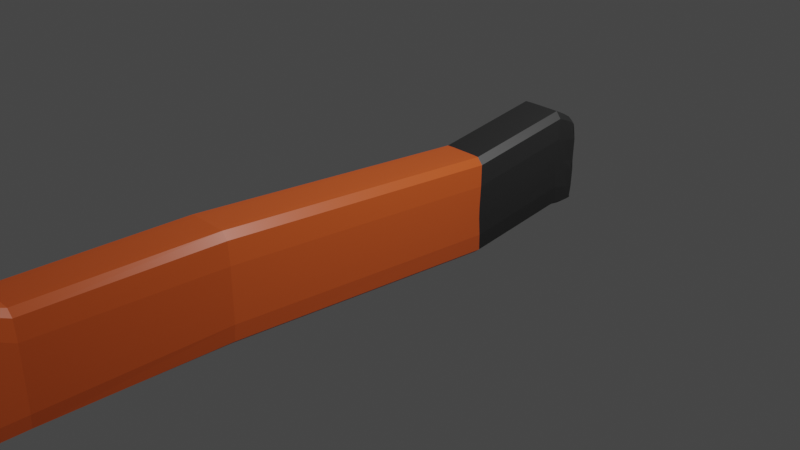 # Source: topor.blend  (saved by Blender 2.90.8; exported with 4.5.12 LTS)
import bpy
from mathutils import Matrix  # noqa: F401  (used for matrix-valued properties, if any)

bpy.ops.wm.read_factory_settings(use_empty=True)
scene = bpy.context.scene
scene.name = 'Scene'

# ---- collections
col_collection = bpy.data.collections.new('Collection'); scene.collection.children.link(col_collection)

# ---- materials (node trees are filled in below, after node groups)
mat_gray_001 = bpy.data.materials.new('gray.001')
mat_gray_001.use_transparent_shadow = False
mat_red = bpy.data.materials.new('red')
mat_red.use_transparent_shadow = False
mat_wood = bpy.data.materials.new('wood')
mat_wood.alpha_threshold = 0.0
mat_wood.use_transparent_shadow = False
mat_wood.line_color = (0.0, 0.0, 0.0, 1.0)
mat_gray = bpy.data.materials.new('gray')
mat_gray.use_transparent_shadow = False

# ---- material node trees
mat_gray_001.use_nodes = True; mat_gray_001.node_tree.nodes.clear()
_N = mat_gray_001.node_tree.nodes; _L = mat_gray_001.node_tree.links
n0 = _N.new('ShaderNodeBsdfPrincipled'); n0.name = 'Principled BSDF'; n0.location = (10, 300)
n0.distribution = 'GGX'
n0.subsurface_method = 'BURLEY'
n0.inputs[0].default_value = (0.04555, 0.0483, 0.04955, 1.0)
n0.inputs[3].default_value = 1.45
n0.inputs[27].default_value = (0.0, 0.0, 0.0, 1.0)
n0.inputs[28].default_value = 1.0
n1 = _N.new('ShaderNodeOutputMaterial'); n1.name = 'Material Output'; n1.location = (300, 300)
_L.new(n0.outputs[0], n1.inputs[0])
n1.is_active_output = True
mat_red.use_nodes = True; mat_red.node_tree.nodes.clear()
_N = mat_red.node_tree.nodes; _L = mat_red.node_tree.links
n0 = _N.new('ShaderNodeBsdfPrincipled'); n0.name = 'Principled BSDF'; n0.location = (10, 300)
n0.distribution = 'GGX'
n0.subsurface_method = 'BURLEY'
n0.inputs[0].default_value = (0.8, 0.0, 0.00668, 1.0)
n0.inputs[3].default_value = 1.45
n0.inputs[27].default_value = (0.0, 0.0, 0.0, 1.0)
n0.inputs[28].default_value = 1.0
n1 = _N.new('ShaderNodeOutputMaterial'); n1.name = 'Material Output'; n1.location = (300, 300)
_L.new(n0.outputs[0], n1.inputs[0])
n1.is_active_output = True
mat_wood.use_nodes = True; mat_wood.node_tree.nodes.clear()
_N = mat_wood.node_tree.nodes; _L = mat_wood.node_tree.links
n0 = _N.new('ShaderNodeOutputMaterial'); n0.name = 'Material Output'; n0.location = (300, 300)
n1 = _N.new('ShaderNodeBsdfPrincipled'); n1.name = 'Principled BSDF'; n1.location = (10, 300)
n1.distribution = 'GGX'
n1.subsurface_method = 'BURLEY'
n1.inputs[0].default_value = (0.8, 0.1272, 0.0242, 1.0)
n1.inputs[2].default_value = 0.4
n1.inputs[3].default_value = 1.45
n1.inputs[27].default_value = (0.0, 0.0, 0.0, 1.0)
n1.inputs[28].default_value = 1.0
_L.new(n1.outputs[0], n0.inputs[0])
n0.is_active_output = True
mat_gray.use_nodes = True; mat_gray.node_tree.nodes.clear()
_N = mat_gray.node_tree.nodes; _L = mat_gray.node_tree.links
n0 = _N.new('ShaderNodeBsdfPrincipled'); n0.name = 'Principled BSDF'; n0.location = (10, 300)
n0.distribution = 'GGX'
n0.subsurface_method = 'BURLEY'
n0.inputs[0].default_value = (0.0291, 0.0291, 0.0291, 1.0)
n0.inputs[3].default_value = 1.45
n0.inputs[27].default_value = (0.0, 0.0, 0.0, 1.0)
n0.inputs[28].default_value = 1.0
n1 = _N.new('ShaderNodeOutputMaterial'); n1.name = 'Material Output'; n1.location = (300, 300)
_L.new(n0.outputs[0], n1.inputs[0])
n1.is_active_output = True

# ---- world
world_world = bpy.data.worlds.new('World'); scene.world = world_world
world_world.use_nodes = True; world_world.node_tree.nodes.clear()
_N = world_world.node_tree.nodes; _L = world_world.node_tree.links
n0 = _N.new('ShaderNodeOutputWorld'); n0.name = 'World Output'; n0.location = (300, 300)
n1 = _N.new('ShaderNodeBackground'); n1.name = 'Background'; n1.location = (10, 300)
n1.inputs[0].default_value = (0.05088, 0.05088, 0.05088, 1.0)
_L.new(n1.outputs[0], n0.inputs[0])
n0.is_active_output = True
world_world.color = (0.05088, 0.05088, 0.05088)
world_world.use_sun_shadow = False
world_world.sun_shadow_jitter_overblur = 0.0

# ---- cameras
cam_camera = bpy.data.cameras.new('Camera')
cam_camera.clip_end = 100.0
cam_camera.ortho_scale = 7.314

# ---- lights
light_light = bpy.data.lights.new('Light', 'POINT')
light_light.transmission_factor = 0.0
light_light.energy = 1000.0
light_light.shadow_soft_size = 0.1
light_light.shadow_maximum_resolution = 0.006
light_light.use_absolute_resolution = True

# ---- meshes
me_x = bpy.data.meshes.new('Куб')
me_x.from_pydata([(0.008267, -5.164, -2.911), (0.008267, -8.883, -2.911), (-0.8732, -8.023, -0.3383), (-0.8732, -8.023, 1.425), (-0.8732, -6.023, -0.3383), (-0.8732, -6.023, 1.425), (0.8897, -8.023, -0.3383), (0.8897, -8.023, 1.425), (0.8897, -6.023, -0.3383), (0.8897, -6.023, 1.425), (-0.9553, -7.978, -0.4111), (-0.8992, -8.034, -0.684), (-0.8109, -7.983, -0.5528), (-0.9041, -8.008, -0.4219), (-0.9464, -7.988, -0.4998), (-0.926, -8.008, -0.599), (-0.85, -7.905, 1.543), (-0.9891, -7.91, 1.401), (-0.9099, -7.986, 1.461), (-0.9197, -7.905, 1.523), (-0.9702, -7.907, 1.471), (-0.8992, -6.013, -0.684), (-0.9553, -6.068, -0.4111), (-0.9041, -6.039, -0.4219), (-0.8109, -6.063, -0.5528), (-0.926, -6.038, -0.599), (-0.9464, -6.058, -0.4998), (-0.9891, -6.136, 1.401), (-0.85, -6.142, 1.543), (-0.9099, -6.06, 1.461), (-0.9702, -6.139, 1.471), (-0.9197, -6.141, 1.523), (0.9157, -8.034, -0.684), (0.9718, -7.978, -0.4111), (0.9207, -8.008, -0.4219), (0.8275, -7.983, -0.5528), (0.9425, -8.008, -0.599), (0.9629, -7.988, -0.4998), (1.006, -7.91, 1.401), (0.8666, -7.905, 1.543), (0.9265, -7.986, 1.461), (0.9867, -7.907, 1.471), (0.9362, -7.905, 1.523), (0.9718, -6.068, -0.4111), (0.9157, -6.013, -0.684), (0.8275, -6.063, -0.5528), (0.9207, -6.039, -0.4219), (0.9629, -6.058, -0.4998), (0.9425, -6.038, -0.599), (0.8666, -6.142, 1.543), (1.006, -6.136, 1.401), (0.9265, -6.06, 1.461), (0.9362, -6.141, 1.523), (0.9867, -6.139, 1.471), (-0.3437, -6.331, -3.143), (-0.3885, -7.649, -3.177), (-0.9553, -7.342, -0.4111), (-0.9553, -6.705, -0.4111), (-0.9464, -6.702, -0.4998), (-0.9464, -7.345, -0.4998), (-0.926, -6.695, -0.599), (-0.926, -7.351, -0.599), (-0.8992, -6.686, -0.684), (-0.8992, -7.36, -0.684), (-0.85, -7.317, 1.543), (-0.85, -6.729, 1.543), (-0.9197, -6.729, 1.523), (-0.9197, -7.317, 1.523), (-0.9702, -6.728, 1.471), (-0.9702, -7.318, 1.471), (-0.9891, -6.728, 1.401), (-0.9891, -7.319, 1.401), (1.006, -7.319, 1.401), (1.006, -6.728, 1.401), (0.9867, -6.728, 1.471), (0.9867, -7.318, 1.471), (0.9362, -6.729, 1.523), (0.9362, -7.317, 1.523), (0.8666, -6.729, 1.543), (0.8666, -7.317, 1.543), (0.9718, -6.705, -0.4111), (0.9718, -7.342, -0.4111), (0.9629, -7.345, -0.4998), (0.9629, -6.702, -0.4998), (0.9425, -7.351, -0.599), (0.9425, -6.695, -0.599), (0.9157, -7.36, -0.684), (0.9157, -6.686, -0.684), (-0.2779, -8.615, -2.209), (-0.2779, -5.431, -2.209), (-0.5495, -7.558, -2.391), (-0.5189, -6.443, -2.367), (0.276, -8.632, -2.254), (0.276, -5.414, -2.254), (0.02793, -6.436, -2.417), (-0.003613, -7.564, -2.441), (-0.0518, -2.649, -0.3683), (-0.3788, -2.649, 0.1295), (-0.1967, -2.649, -0.3663), (-0.3353, -2.649, -0.3021), (-0.3775, -2.649, -0.09107), (-0.3435, -4.404, -0.4329), (-0.6706, -4.404, -0.03483), (-0.4884, -4.404, -0.4313), (-0.6271, -4.404, -0.3799), (-0.6693, -4.404, -0.2112), (0.5738, -2.649, 0.9489), (0.9009, -2.649, 0.299), (0.7187, -2.649, 0.9463), (0.8573, -2.649, 0.8624), (0.8996, -2.649, 0.587), (0.2821, -4.404, 0.8843), (0.6091, -4.404, 0.3027), (0.427, -4.404, 0.882), (0.5656, -4.404, 0.8069), (0.6078, -4.404, 0.5604), (-0.3435, -4.404, 0.8843), (-0.6706, -4.404, 0.3027), (-0.4884, -4.404, 0.882), (-0.6271, -4.404, 0.8069), (-0.6693, -4.404, 0.5604), (-0.3788, -2.649, 0.299), (-0.0518, -2.649, 0.9489), (-0.3775, -2.649, 0.587), (-0.3353, -2.649, 0.8624), (-0.1967, -2.649, 0.9463), (0.2821, -4.404, -0.4329), (0.6091, -4.404, -0.03483), (0.427, -4.404, -0.4313), (0.5656, -4.404, -0.3799), (0.6078, -4.404, -0.2112), (0.9009, -2.649, 0.1295), (0.5738, -2.649, -0.3683), (0.8996, -2.649, -0.09107), (0.8573, -2.649, -0.3021), (0.7187, -2.649, -0.3663), (-0.6706, -5.303, -0.04134), (-0.3435, -5.303, -0.4329), (-0.6693, -5.303, -0.2148), (-0.6271, -5.303, -0.3808), (-0.4884, -5.303, -0.4313), (0.6091, -5.303, 0.9126), (0.2821, -5.303, 1.385), (0.6078, -5.303, 1.122), (0.5656, -5.303, 1.322), (0.427, -5.303, 1.383), (-0.6706, -5.303, 0.9126), (-0.3435, -5.303, 1.385), (-0.6693, -5.303, 1.122), (-0.6271, -5.303, 1.322), (-0.4884, -5.303, 1.383), (0.6091, -5.303, -0.04134), (0.2821, -5.303, -0.4329), (0.6078, -5.303, -0.2148), (0.5656, -5.303, -0.3808), (0.427, -5.303, -0.4313), (0.5099, -8.198, 0.9177), (0.6091, -7.56, 0.9166), (0.5508, -8.04, 0.9174), (0.5846, -7.823, 0.9171), (0.2818, -8.198, 1.283), (0.2821, -7.56, 1.385), (0.2819, -8.04, 1.325), (0.282, -7.823, 1.36), (0.5086, -8.198, 1.113), (0.6078, -7.56, 1.124), (0.5496, -8.04, 1.118), (0.5833, -7.823, 1.121), (0.4797, -8.198, 1.249), (0.5656, -7.56, 1.322), (0.5151, -8.04, 1.279), (0.5444, -7.823, 1.304), (0.4063, -8.198, 1.281), (0.427, -7.56, 1.383), (0.4148, -8.04, 1.323), (0.4219, -7.823, 1.358), (0.2819, -8.198, -0.3307), (0.2821, -7.56, -0.4329), (0.282, -8.04, -0.3729), (0.282, -7.823, -0.4076), (0.5099, -8.198, -0.04333), (0.6091, -7.56, -0.04298), (0.5508, -8.04, -0.04326), (0.5846, -7.823, -0.04315), (0.4095, -8.198, -0.3294), (0.427, -7.56, -0.4313), (0.4167, -8.04, -0.3715), (0.4227, -7.823, -0.4061), (0.483, -8.198, -0.3027), (0.5656, -7.56, -0.381), (0.5171, -8.04, -0.335), (0.5452, -7.823, -0.3617), (0.5087, -8.198, -0.2024), (0.6078, -7.56, -0.2157), (0.5496, -8.04, -0.2079), (0.5833, -7.823, -0.2125), (-0.3433, -8.198, 1.283), (-0.3435, -7.56, 1.385), (-0.3434, -8.04, 1.325), (-0.3435, -7.823, 1.36), (-0.5713, -8.198, 0.9177), (-0.6706, -7.56, 0.9166), (-0.6123, -8.04, 0.9174), (-0.6461, -7.823, 0.9171), (-0.4677, -8.198, 1.281), (-0.4884, -7.56, 1.383), (-0.4763, -8.04, 1.323), (-0.4833, -7.823, 1.358), (-0.5411, -8.198, 1.249), (-0.6271, -7.56, 1.322), (-0.5766, -8.04, 1.279), (-0.6058, -7.823, 1.304), (-0.5701, -8.198, 1.113), (-0.6693, -7.56, 1.124), (-0.611, -8.04, 1.118), (-0.6448, -7.823, 1.121), (-0.5713, -8.198, -0.04333), (-0.6706, -7.56, -0.04298), (-0.6123, -8.04, -0.04326), (-0.6461, -7.823, -0.04315), (-0.3433, -8.198, -0.3307), (-0.3435, -7.56, -0.4329), (-0.3434, -8.04, -0.3729), (-0.3435, -7.823, -0.4076), (-0.5701, -8.198, -0.2024), (-0.6693, -7.56, -0.2157), (-0.6111, -8.04, -0.2079), (-0.6448, -7.823, -0.2125), (-0.5445, -8.198, -0.3027), (-0.6271, -7.56, -0.381), (-0.5786, -8.04, -0.335), (-0.6067, -7.823, -0.3617), (-0.471, -8.198, -0.3294), (-0.4884, -7.56, -0.4313), (-0.4782, -8.04, -0.3715), (-0.4841, -7.823, -0.4061), (0.5478, 1.814, 0.6492), (0.5481, 1.527, 0.8645), (0.5479, 1.743, 0.7191), (0.548, 1.646, 0.7924), (0.7769, 1.801, 0.09055), (0.8751, 1.455, 0.2348), (0.8174, 1.725, 0.1262), (0.8509, 1.603, 0.1753), (0.6651, 1.801, 0.6471), (0.693, 1.523, 0.8635), (0.6766, 1.742, 0.7172), (0.6861, 1.643, 0.7908), (0.7416, 1.801, 0.6001), (0.8316, 1.514, 0.782), (0.7788, 1.74, 0.6554), (0.8094, 1.638, 0.7172), (0.7756, 1.801, 0.375), (0.8738, 1.476, 0.5181), (0.8162, 1.785, 0.4117), (0.8496, 1.616, 0.4604), (0.7769, 1.801, -0.05319), (0.8751, 1.456, 0.08664), (0.8174, 1.784, -0.01871), (0.8509, 1.604, 0.02886), (0.5478, 1.814, -0.4657), (0.5481, 1.53, -0.4538), (0.548, 1.744, -0.4795), (0.548, 1.647, -0.4755), (0.7756, 1.801, -0.2707), (0.8738, 1.479, -0.1489), (0.8162, 1.731, -0.2423), (0.8496, 1.618, -0.2009), (0.745, 1.801, -0.4284), (0.8316, 1.517, -0.3807), (0.7808, 1.787, -0.4282), (0.8102, 1.64, -0.412), (0.6707, 1.814, -0.4639), (0.693, 1.526, -0.4503), (0.6799, 1.787, -0.4773), (0.6875, 1.645, -0.4726), (-0.3063, 1.801, 0.09055), (-0.4046, 1.455, 0.2348), (-0.3469, 1.725, 0.1262), (-0.3803, 1.603, 0.1753), (-0.0772, 1.814, 0.6492), (-0.07752, 1.527, 0.8645), (-0.07733, 1.743, 0.7191), (-0.07744, 1.646, 0.7924), (-0.305, 1.801, 0.375), (-0.4033, 1.476, 0.5181), (-0.3456, 1.731, 0.4117), (-0.379, 1.616, 0.4604), (-0.271, 1.801, 0.6001), (-0.361, 1.514, 0.782), (-0.3082, 1.74, 0.6554), (-0.3388, 1.638, 0.7172), (-0.1945, 1.801, 0.6471), (-0.2224, 1.523, 0.8635), (-0.206, 1.742, 0.7172), (-0.2155, 1.643, 0.7908), (-0.07727, 1.814, -0.4657), (-0.07752, 1.53, -0.4538), (-0.07738, 1.744, -0.4795), (-0.07746, 1.647, -0.4755), (-0.3063, 1.801, -0.05319), (-0.4046, 1.456, 0.08664), (-0.3469, 1.726, -0.01871), (-0.3803, 1.604, 0.02886), (-0.2001, 1.801, -0.4639), (-0.2224, 1.526, -0.4503), (-0.2093, 1.743, -0.4773), (-0.2169, 1.645, -0.4726), (-0.2744, 1.801, -0.4284), (-0.361, 1.517, -0.3807), (-0.3102, 1.741, -0.4282), (-0.3397, 1.64, -0.412), (-0.305, 1.801, -0.2707), (-0.4033, 1.479, -0.1489), (-0.3456, 1.731, -0.2423), (-0.379, 1.618, -0.2009), (0.2821, 0.4803, 0.5597), (0.427, 0.4778, 0.5581), (-0.3435, 0.4803, 0.5597), (0.6078, 0.449, 0.2074), (0.6091, 0.4363, -0.07774), (0.6091, 0.4369, -0.2341), (0.5656, 0.4724, 0.4757), (0.6078, 0.451, -0.4639), (0.2821, 0.4821, -0.7581), (0.427, 0.4797, -0.7552), (-0.3435, 0.4821, -0.7581), (0.5656, 0.4743, -0.6877), (-0.6693, 0.449, 0.2074), (-0.6706, 0.4363, -0.07774), (-0.6706, 0.4369, -0.2341), (-0.4884, 0.4778, 0.5581), (-0.6271, 0.4724, 0.4757), (-0.4884, 0.4797, -0.7552), (-0.6693, 0.451, -0.4639), (-0.6271, 0.4743, -0.6877)], [(286, 301), (260, 298)], [(6, 7, 3, 2), (29, 28, 49, 51, 9, 5), (91, 89, 0, 54), (40, 39, 16, 18, 3, 7), (4, 5, 9, 8), (51, 50, 43, 46, 8, 9), (46, 45, 24, 23, 4, 8), (81, 72, 38, 33), (57, 70, 27, 22), (21, 24, 45, 44, 93, 0, 89), (5, 4, 23, 22, 27, 29), (7, 6, 34, 33, 38, 40), (95, 92, 1, 55), (32, 35, 12, 11, 88, 1, 92), (79, 64, 16, 39), (2, 3, 18, 17, 10, 13), (10, 14, 15, 11, 12, 13), (16, 19, 18), (19, 20, 18), (20, 17, 18), (21, 25, 26, 22, 23, 24), (27, 30, 29), (30, 31, 29), (31, 28, 29), (32, 36, 37, 33, 34, 35), (38, 41, 40), (41, 42, 40), (42, 39, 40), (43, 47, 48, 44, 45, 46), (49, 52, 51), (52, 53, 51), (53, 50, 51), (57, 22, 26, 58), (58, 26, 25, 60), (60, 25, 21, 62), (65, 28, 31, 66), (66, 31, 30, 68), (68, 30, 27, 70), (73, 50, 53, 74), (74, 53, 52, 76), (76, 52, 49, 78), (81, 33, 37, 82), (82, 37, 36, 84), (84, 36, 32, 86), (13, 12, 35, 34, 6, 2), (48, 85, 87, 44), (85, 84, 86, 87), (47, 83, 85, 48), (83, 82, 84, 85), (43, 80, 83, 47), (80, 81, 82, 83), (42, 77, 79, 39), (77, 76, 78, 79), (41, 75, 77, 42), (75, 74, 76, 77), (38, 72, 75, 41), (72, 73, 74, 75), (20, 69, 71, 17), (69, 68, 70, 71), (19, 67, 69, 20), (67, 66, 68, 69), (16, 64, 67, 19), (64, 65, 66, 67), (15, 61, 63, 11), (61, 60, 62, 63), (14, 59, 61, 15), (59, 58, 60, 61), (10, 56, 59, 14), (56, 57, 58, 59), (49, 28, 65, 78), (78, 65, 64, 79), (93, 94, 54, 0), (94, 95, 55, 54), (10, 17, 71, 56), (56, 71, 70, 57), (43, 50, 73, 80), (80, 73, 72, 81), (88, 90, 55, 1), (90, 91, 54, 55), (63, 62, 91, 90), (11, 63, 90, 88), (62, 21, 89, 91), (87, 86, 95, 94), (44, 87, 94, 93), (86, 32, 92, 95), (93, 0, 89), (92, 1, 88), (88, 92, 32, 11), (11, 32, 35, 12), (21, 44, 93, 89), (24, 45, 44, 21), (193, 153, 151, 181), (144, 169, 165, 143), (205, 150, 149, 209), (318, 281, 293, 331), (142, 161, 173, 145), (319, 110, 107, 320), (127, 112, 141, 151), (101, 126, 152, 137), (106, 122, 116, 111), (96, 132, 126, 101), (327, 269, 265, 323), (131, 107, 112, 127), (102, 117, 121, 97), (111, 116, 147, 142), (136, 146, 117, 102), (139, 229, 225, 138), (140, 233, 229, 139), (137, 221, 233, 140), (142, 147, 197, 161), (177, 152, 155, 185), (145, 173, 169, 144), (151, 141, 157, 181), (332, 289, 285, 328), (326, 96, 98, 333), (331, 293, 289, 332), (330, 329, 277, 301), (326, 324, 132, 96), (328, 285, 277, 329), (325, 273, 269, 327), (324, 261, 273, 325), (334, 100, 97, 330), (335, 99, 100, 334), (333, 98, 99, 335), (96, 101, 103, 98), (98, 103, 104, 99), (99, 104, 105, 100), (100, 105, 102, 97), (316, 318, 122, 106), (322, 109, 110, 319), (323, 265, 257, 321), (321, 320, 107, 131), (106, 111, 113, 108), (108, 113, 114, 109), (109, 114, 115, 110), (110, 115, 112, 107), (147, 116, 118, 150), (150, 118, 119, 149), (149, 119, 120, 148), (148, 120, 117, 146), (116, 122, 125, 118), (118, 125, 124, 119), (119, 124, 123, 120), (120, 123, 121, 117), (152, 126, 128, 155), (155, 128, 129, 154), (154, 129, 130, 153), (153, 130, 127, 151), (126, 132, 135, 128), (128, 135, 134, 129), (129, 134, 133, 130), (130, 133, 131, 127), (101, 137, 140, 103), (103, 140, 139, 104), (104, 139, 138, 105), (105, 138, 136, 102), (111, 142, 145, 113), (113, 145, 144, 114), (114, 144, 143, 115), (115, 143, 141, 112), (213, 148, 146, 201), (209, 149, 148, 213), (138, 225, 217, 136), (217, 201, 146, 136), (137, 152, 177, 221), (189, 154, 153, 193), (197, 147, 150, 205), (185, 155, 154, 189), (317, 108, 109, 322), (220, 232, 234, 222), (222, 234, 235, 223), (223, 235, 233, 221), (232, 228, 230, 234), (234, 230, 231, 235), (235, 231, 229, 233), (228, 224, 226, 230), (230, 226, 227, 231), (231, 227, 225, 229), (224, 216, 218, 226), (226, 218, 219, 227), (227, 219, 217, 225), (160, 172, 174, 162), (162, 174, 175, 163), (163, 175, 173, 161), (172, 168, 170, 174), (174, 170, 171, 175), (175, 171, 169, 173), (168, 164, 166, 170), (170, 166, 167, 171), (171, 167, 165, 169), (164, 156, 158, 166), (166, 158, 159, 167), (167, 159, 157, 165), (204, 196, 198, 206), (206, 198, 199, 207), (207, 199, 197, 205), (208, 204, 206, 210), (210, 206, 207, 211), (211, 207, 205, 209), (212, 208, 210, 214), (214, 210, 211, 215), (215, 211, 209, 213), (200, 212, 214, 202), (202, 214, 215, 203), (203, 215, 213, 201), (184, 176, 178, 186), (186, 178, 179, 187), (187, 179, 177, 185), (188, 184, 186, 190), (190, 186, 187, 191), (191, 187, 185, 189), (192, 188, 190, 194), (194, 190, 191, 195), (195, 191, 189, 193), (180, 192, 194, 182), (182, 194, 195, 183), (183, 195, 193, 181), (156, 180, 182, 158), (158, 182, 183, 159), (159, 183, 181, 157), (221, 177, 179, 223), (223, 179, 178, 222), (222, 178, 176, 220), (161, 197, 199, 163), (163, 199, 198, 162), (162, 198, 196, 160), (201, 217, 219, 203), (203, 219, 218, 202), (202, 218, 216, 200), (143, 165, 157, 141), (280, 292, 294, 282), (282, 294, 295, 283), (283, 295, 293, 281), (292, 288, 290, 294), (294, 290, 291, 295), (295, 291, 289, 293), (288, 284, 286, 290), (290, 286, 287, 291), (291, 287, 285, 289), (284, 276, 278, 286), (286, 278, 279, 287), (287, 279, 277, 285), (260, 272, 274, 262), (262, 274, 275, 263), (263, 275, 273, 261), (272, 268, 270, 274), (274, 270, 271, 275), (275, 271, 269, 273), (268, 264, 266, 270), (270, 266, 267, 271), (271, 267, 265, 269), (264, 256, 258, 266), (266, 258, 259, 267), (267, 259, 257, 265), (304, 296, 298, 306), (306, 298, 299, 307), (307, 299, 297, 305), (308, 304, 306, 310), (310, 306, 307, 311), (311, 307, 305, 309), (312, 308, 310, 314), (314, 310, 311, 315), (315, 311, 309, 313), (300, 312, 314, 302), (302, 314, 315, 303), (303, 315, 313, 301), (244, 236, 238, 246), (246, 238, 239, 247), (247, 239, 237, 245), (248, 244, 246, 250), (250, 246, 247, 251), (251, 247, 245, 249), (252, 248, 250, 254), (254, 250, 251, 255), (255, 251, 249, 253), (240, 252, 254, 242), (242, 254, 255, 243), (243, 255, 253, 241), (256, 240, 242, 258), (258, 242, 243, 259), (259, 243, 241, 257), (261, 297, 299, 263), (263, 299, 298, 262), (262, 298, 296, 260), (301, 277, 279, 303), (303, 279, 278, 302), (302, 278, 276, 300), (281, 237, 239, 283), (283, 239, 238, 282), (282, 238, 236, 280), (316, 106, 108, 317), (160, 196, 204, 172), (172, 204, 208, 168), (168, 208, 212, 164), (164, 212, 200, 156), (156, 200, 216, 180), (224, 192, 180, 216), (228, 188, 192, 224), (232, 184, 188, 228), (220, 176, 184, 232), (292, 236, 280), (262, 274, 296, 304), (270, 274, 304, 308), (264, 312, 300, 256), (268, 308, 312, 264), (258, 276, 240), (256, 300, 276, 258), (276, 284, 240), (240, 284, 252), (284, 288, 252), (288, 254, 252), (254, 288, 248), (288, 292, 248), (248, 292, 244), (236, 244, 292), (237, 316, 317, 245), (245, 317, 322, 249), (257, 241, 320, 321), (133, 323, 321, 131), (249, 322, 319, 253), (237, 281, 318, 316), (305, 333, 335, 309), (309, 335, 334, 313), (313, 334, 330, 301), (132, 324, 325, 135), (135, 325, 327, 134), (123, 328, 329, 121), (297, 261, 324, 326), (97, 121, 329, 330), (125, 331, 332, 124), (297, 326, 333, 305), (124, 332, 328, 123), (134, 327, 323, 133), (253, 319, 320, 241), (122, 318, 331, 125)])
me_x.polygons.foreach_set('material_index', [1, 1, 0, 1, 1, 1, 1, 1, 1, 1, 1, 1, 0, 1, 1, 1, 1, 1, 1, 1, 1, 1, 1, 1, 1, 1, 1, 1, 1, 1, 1, 1, 1, 1, 1, 1, 1, 1, 1, 1, 1, 1, 1, 1, 1, 1, 1, 1, 1, 1, 1, 1, 1, 1, 1, 1, 1, 1, 1, 1, 1, 1, 1, 1, 1, 1, 1, 1, 1, 1, 1, 0, 0, 1, 1, 1, 1, 0, 0, 1, 1, 1, 1, 1, 1, 0, 0, 1, 1, 1, 1, 2, 2, 2, 3, 2, 2, 2, 2, 2, 2, 3, 2, 2, 2, 2, 2, 2, 2, 2, 2, 2, 2, 3, 2, 3, 3, 2, 3, 3, 3, 2, 2, 2, 2, 2, 2, 2, 2, 2, 3, 2, 2, 2, 2, 2, 2, 2, 2, 2, 2, 2, 2, 2, 2, 2, 2, 2, 2, 2, 2, 2, 2, 2, 2, 2, 2, 2, 2, 2, 2, 2, 2, 2, 2, 2, 2, 2, 2, 2, 2, 2, 2, 2, 2, 2, 2, 2, 2, 2, 2, 2, 2, 2, 2, 2, 2, 2, 2, 2, 2, 2, 2, 2, 2, 2, 2, 2, 2, 2, 2, 2, 2, 2, 2, 2, 2, 2, 2, 2, 2, 2, 2, 2, 2, 2, 2, 2, 2, 2, 2, 2, 2, 2, 2, 2, 2, 2, 2, 2, 3, 3, 3, 3, 3, 3, 3, 3, 3, 3, 3, 3, 3, 3, 3, 3, 3, 3, 3, 3, 3, 3, 3, 3, 3, 3, 3, 3, 3, 3, 3, 3, 3, 3, 3, 3, 3, 3, 3, 3, 3, 3, 3, 3, 3, 3, 3, 3, 3, 3, 3, 3, 3, 3, 3, 3, 3, 3, 3, 3, 2, 2, 2, 2, 2, 2, 2, 2, 2, 2, 3, 3, 3, 3, 3, 3, 3, 3, 3, 3, 3, 3, 3, 3, 3, 3, 3, 3, 2, 3, 3, 3, 3, 3, 2, 2, 2, 3, 2, 2, 3, 2, 2, 3, 2])
_uv = me_x.uv_layers.new(name='UVКарта')
_uv.uv.foreach_set('vector', [0.3898, 0.7648, 0.6102, 0.7648, 0.6102, 0.9852, 0.3898, 0.9852, 0.6148, 0.2602, 0.625, 0.2677, 0.625, 0.4823, 0.6148, 0.4898, 0.6102, 0.4852, 0.6102, 0.2648, 0.375, 0.1659, 0.375, 0.2477, 0.375, 0.25, 0.375, 0.1667, 0.6148, 0.7602, 0.625, 0.7677, 0.625, 0.9823, 0.6148, 0.9898, 0.6102, 0.9852, 0.6102, 0.7648, 0.3898, 0.2648, 0.6102, 0.2648, 0.6102, 0.4852, 0.3898, 0.4852, 0.6148, 0.4944, 0.6073, 0.5142, 0.3807, 0.5056, 0.3794, 0.4929, 0.3898, 0.4852, 0.6102, 0.4852, 0.384, 0.4876, 0.375, 0.4737, 0.375, 0.2689, 0.384, 0.2595, 0.3898, 0.2648, 0.3898, 0.4852, 0.3807, 0.6648, 0.6073, 0.6619, 0.6073, 0.7358, 0.3807, 0.7444, 0.3807, 0.1648, 0.6073, 0.1619, 0.6073, 0.2358, 0.3807, 0.2444, 0.375, 0.2511, 0.375, 0.2689, 0.375, 0.4737, 0.375, 0.478, 0.375, 0.3173, 0.375, 0.25, 0.375, 0.2503, 0.6102, 0.2648, 0.3898, 0.2648, 0.3794, 0.2571, 0.3807, 0.2444, 0.6073, 0.2358, 0.6148, 0.2556, 0.6102, 0.7648, 0.3898, 0.7648, 0.3794, 0.7571, 0.3807, 0.7444, 0.6073, 0.7358, 0.6148, 0.7556, 0.375, 0.666, 0.375, 0.7479, 0.375, 0.75, 0.375, 0.6667, 0.375, 0.7511, 0.375, 0.7689, 0.375, 0.9737, 0.375, 0.978, 0.375, 0.8219, 0.375, 0.75, 0.375, 0.7503, 0.6427, 0.6617, 0.8573, 0.6617, 0.8573, 0.7352, 0.6427, 0.7352, 0.3898, 0.9852, 0.6102, 0.9852, 0.6148, 0.9898, 0.6081, 1.0, 0.3919, 1.0, 0.384, 0.991, 0.375, 0.9982, 0.375, 0.9906, 0.375, 0.9862, 0.375, 0.978, 0.375, 0.9737, 0.375, 0.9853, 0.6247, 0.99, 0.6211, 0.9961, 0.6148, 0.9898, 0.6211, 0.9961, 0.6164, 1.0, 0.6148, 0.9898, 0.6164, 1.0, 0.6081, 1.0, 0.6148, 0.9898, 0.375, 0.2511, 0.375, 0.2511, 0.375, 0.2519, 0.375, 0.2512, 0.375, 0.2572, 0.375, 0.2689, 0.6073, 0.2358, 0.616, 0.2355, 0.6148, 0.2556, 0.616, 0.2355, 0.6211, 0.2429, 0.6148, 0.2556, 0.6211, 0.2429, 0.6191, 0.247, 0.6148, 0.2556, 0.375, 0.7511, 0.375, 0.7511, 0.375, 0.7519, 0.375, 0.7512, 0.375, 0.7572, 0.375, 0.7689, 0.6073, 0.7358, 0.616, 0.7355, 0.6148, 0.7556, 0.616, 0.7355, 0.6211, 0.7429, 0.6148, 0.7556, 0.6211, 0.7429, 0.6191, 0.747, 0.6148, 0.7556, 0.375, 0.4982, 0.375, 0.4906, 0.375, 0.4862, 0.375, 0.478, 0.375, 0.4737, 0.375, 0.4853, 0.6251, 0.4951, 0.6211, 0.5071, 0.6148, 0.4944, 0.6211, 0.5071, 0.616, 0.5145, 0.6148, 0.4944, 0.616, 0.5145, 0.6073, 0.5142, 0.6148, 0.4944, 0.3807, 0.1648, 0.3807, 0.2444, 0.3696, 0.2456, 0.3696, 0.1652, 0.3696, 0.1652, 0.3696, 0.2456, 0.363, 0.245, 0.363, 0.165, 0.375, 0.1644, 0.375, 0.2431, 0.375, 0.2428, 0.375, 0.1643, 0.8573, 0.5883, 0.8573, 0.5148, 0.866, 0.5147, 0.866, 0.5882, 0.625, 0.1617, 0.625, 0.2352, 0.616, 0.2355, 0.616, 0.1618, 0.616, 0.1618, 0.616, 0.2355, 0.6073, 0.2358, 0.6073, 0.1619, 0.6073, 0.5881, 0.6073, 0.5142, 0.616, 0.5145, 0.616, 0.5882, 0.616, 0.5882, 0.616, 0.5145, 0.634, 0.5147, 0.634, 0.5882, 0.634, 0.5882, 0.634, 0.5147, 0.6427, 0.5148, 0.6427, 0.5883, 0.3807, 0.6648, 0.3807, 0.7444, 0.3696, 0.7456, 0.3696, 0.6652, 0.3696, 0.6652, 0.3696, 0.7456, 0.363, 0.745, 0.363, 0.665, 0.375, 0.6644, 0.375, 0.7431, 0.375, 0.7428, 0.375, 0.6643, 0.384, 0.9876, 0.375, 0.9737, 0.375, 0.7689, 0.384, 0.7595, 0.3898, 0.7648, 0.3898, 0.9852, 0.375, 0.5069, 0.375, 0.5856, 0.375, 0.5857, 0.375, 0.5072, 0.375, 0.5856, 0.375, 0.6644, 0.375, 0.6643, 0.375, 0.5857, 0.3696, 0.5044, 0.3696, 0.5848, 0.363, 0.585, 0.363, 0.505, 0.3696, 0.5848, 0.3696, 0.6652, 0.363, 0.665, 0.363, 0.585, 0.3807, 0.5056, 0.3807, 0.5852, 0.3696, 0.5848, 0.3696, 0.5044, 0.3807, 0.5852, 0.3807, 0.6648, 0.3696, 0.6652, 0.3696, 0.5848, 0.634, 0.7353, 0.634, 0.6618, 0.6427, 0.6617, 0.6427, 0.7352, 0.634, 0.6618, 0.634, 0.5882, 0.6427, 0.5883, 0.6427, 0.6617, 0.616, 0.7355, 0.616, 0.6618, 0.634, 0.6618, 0.634, 0.7353, 0.616, 0.6618, 0.616, 0.5882, 0.634, 0.5882, 0.634, 0.6618, 0.6073, 0.7358, 0.6073, 0.6619, 0.616, 0.6618, 0.616, 0.7355, 0.6073, 0.6619, 0.6073, 0.5881, 0.616, 0.5882, 0.616, 0.6618, 0.616, 0.01448, 0.616, 0.08816, 0.6073, 0.08805, 0.6073, 0.01415, 0.616, 0.08816, 0.616, 0.1618, 0.6073, 0.1619, 0.6073, 0.08805, 0.625, 0.01482, 0.625, 0.08827, 0.616, 0.08816, 0.616, 0.01448, 0.625, 0.08827, 0.625, 0.1617, 0.616, 0.1618, 0.616, 0.08816, 0.8573, 0.7352, 0.8573, 0.6617, 0.866, 0.6618, 0.866, 0.7353, 0.8573, 0.6617, 0.8573, 0.5883, 0.866, 0.5882, 0.866, 0.6618, 0.375, 0.006893, 0.375, 0.08563, 0.375, 0.08573, 0.375, 0.007181, 0.375, 0.08563, 0.375, 0.1644, 0.375, 0.1643, 0.375, 0.08573, 0.3696, 0.004406, 0.3696, 0.0848, 0.363, 0.08499, 0.363, 0.00496, 0.3696, 0.0848, 0.3696, 0.1652, 0.363, 0.165, 0.363, 0.08499, 0.3807, 0.005626, 0.3807, 0.08521, 0.3696, 0.0848, 0.3696, 0.004406, 0.3807, 0.08521, 0.3807, 0.1648, 0.3696, 0.1652, 0.3696, 0.0848, 0.6427, 0.5148, 0.8573, 0.5148, 0.8573, 0.5883, 0.6427, 0.5883, 0.6427, 0.5883, 0.8573, 0.5883, 0.8573, 0.6617, 0.6427, 0.6617, 0.375, 0.5021, 0.375, 0.584, 0.375, 0.5833, 0.375, 0.5, 0.375, 0.584, 0.375, 0.666, 0.375, 0.6667, 0.375, 0.5833, 0.3807, 0.005626, 0.6073, 0.01415, 0.6073, 0.08805, 0.3807, 0.08521, 0.3807, 0.08521, 0.6073, 0.08805, 0.6073, 0.1619, 0.3807, 0.1648, 0.3807, 0.5056, 0.6073, 0.5142, 0.6073, 0.5881, 0.3807, 0.5852, 0.3807, 0.5852, 0.6073, 0.5881, 0.6073, 0.6619, 0.3807, 0.6648, 0.375, 0.002264, 0.375, 0.08409, 0.375, 0.08333, 0.375, 0.0, 0.375, 0.08409, 0.375, 0.1659, 0.375, 0.1667, 0.375, 0.08333, 0.375, 0.08573, 0.375, 0.1643, 0.375, 0.1659, 0.375, 0.08409, 0.375, 0.007181, 0.375, 0.08573, 0.375, 0.08409, 0.375, 0.002264, 0.375, 0.1643, 0.375, 0.2428, 0.375, 0.2477, 0.375, 0.1659, 0.375, 0.5857, 0.375, 0.6643, 0.375, 0.666, 0.375, 0.584, 0.375, 0.5072, 0.375, 0.5857, 0.375, 0.584, 0.375, 0.5021, 0.375, 0.6643, 0.375, 0.7428, 0.375, 0.7479, 0.375, 0.666, 0.375, 0.3173, 0.375, 0.25, 0.375, 0.2477, 0.375, 0.7479, 0.375, 0.75, 0.375, 0.8219, 0.0, 0.0, 0.0, 0.0, 0.0, 0.0, 0.0, 0.0, 0.0, 0.0, 0.0, 0.0, 0.0, 0.0, 0.0, 0.0, 0.0, 0.0, 0.0, 0.0, 0.0, 0.0, 0.0, 0.0, 0.0, 0.0, 0.0, 0.0, 0.0, 0.0, 0.0, 0.0, 0.0, 0.0, 0.0, 0.0, 0.0, 0.0, 0.0, 0.0, 0.0, 0.0, 0.0, 0.0, 0.0, 0.0, 0.0, 0.0, 0.0, 0.0, 0.0, 0.0, 0.0, 0.0, 0.0, 0.0, 0.0, 0.0, 0.0, 0.0, 0.0, 0.0, 0.0, 0.0, 0.0, 0.0, 0.0, 0.0, 0.0, 0.0, 0.0, 0.0, 0.0, 0.0, 0.0, 0.0, 0.0, 0.0, 0.0, 0.0, 0.0, 0.0, 0.0, 0.0, 0.0, 0.0, 0.0, 0.0, 0.0, 0.0, 0.0, 0.0, 0.0, 0.0, 0.0, 0.0, 0.0, 0.0, 0.0, 0.0, 0.0, 0.0, 0.0, 0.0, 0.0, 0.0, 0.0, 0.0, 0.0, 0.0, 0.0, 0.0, 0.0, 0.0, 0.0, 0.0, 0.0, 0.0, 0.0, 0.0, 0.0, 0.0, 0.0, 0.0, 0.0, 0.0, 0.0, 0.0, 0.0, 0.0, 0.0, 0.0, 0.0, 0.0, 0.0, 0.0, 0.0, 0.0, 0.0, 0.0, 0.0, 0.0, 0.0, 0.0, 0.0, 0.0, 0.0, 0.0, 0.0, 0.0, 0.0, 0.0, 0.0, 0.0, 0.0, 0.0, 0.0, 0.0, 0.0, 0.0, 0.0, 0.0, 0.0, 0.0, 0.0, 0.0, 0.0, 0.0, 0.0, 0.0, 0.0, 0.0, 0.0, 0.0, 0.0, 0.0, 0.0, 0.0, 0.0, 0.0, 0.0, 0.0, 0.0, 0.0, 0.0, 0.0, 0.0, 0.0, 0.0, 0.0, 0.0, 0.0, 0.0, 0.0, 0.0, 0.0, 0.0, 0.0, 0.0, 0.0, 0.0, 0.0, 0.0, 0.0, 0.0, 0.0, 0.0, 0.0, 0.0, 0.0, 0.0, 0.0, 0.0, 0.0, 0.0, 0.0, 0.0, 0.0, 0.0, 0.0, 0.0, 0.0, 0.0, 0.0, 0.0, 0.0, 0.0, 0.0, 0.0, 0.0, 0.0, 0.0, 0.0, 0.0, 0.0, 0.0, 0.0, 0.0, 0.0, 0.0, 0.0, 0.0, 0.0, 0.0, 0.0, 0.0, 0.0, 0.0, 0.0, 0.0, 0.0, 0.0, 0.0, 0.0, 0.0, 0.0, 0.0, 0.0, 0.0, 0.0, 0.0, 0.0, 0.0, 0.0, 0.0, 0.0, 0.0, 0.0, 0.0, 0.0, 0.0, 0.0, 0.0, 0.0, 0.0, 0.0, 0.0, 0.0, 0.0, 0.0, 0.0, 0.0, 0.0, 0.0, 0.0, 0.0, 0.0, 0.0, 0.0, 0.0, 0.0, 0.0, 0.0, 0.0, 0.0, 0.0, 0.0, 0.0, 0.0, 0.0, 0.0, 0.0, 0.0, 0.0, 0.0, 0.0, 0.0, 0.0, 0.0, 0.0, 0.0, 0.0, 0.0, 0.0, 0.0, 0.0, 0.0, 0.0, 0.0, 0.0, 0.0, 0.0, 0.0, 0.0, 0.0, 0.0, 0.0, 0.0, 0.0, 0.0, 0.0, 0.0, 0.0, 0.0, 0.0, 0.0, 0.0, 0.0, 0.0, 0.0, 0.0, 0.0, 0.0, 0.0, 0.0, 0.0, 0.0, 0.0, 0.0, 0.0, 0.0, 0.0, 0.0, 0.0, 0.0, 0.0, 0.0, 0.0, 0.0, 0.0, 0.0, 0.0, 0.0, 0.0, 0.0, 0.0, 0.0, 0.0, 0.0, 0.0, 0.0, 0.0, 0.0, 0.0, 0.0, 0.0, 0.0, 0.0, 0.0, 0.0, 0.0, 0.0, 0.0, 0.0, 0.0, 0.0, 0.0, 0.0, 0.0, 0.0, 0.0, 0.0, 0.0, 0.0, 0.0, 0.0, 0.0, 0.0, 0.0, 0.0, 0.0, 0.0, 0.0, 0.0, 0.0, 0.0, 0.0, 0.0, 0.0, 0.0, 0.0, 0.0, 0.0, 0.0, 0.0, 0.0, 0.0, 0.0, 0.0, 0.0, 0.0, 0.0, 0.0, 0.0, 0.0, 0.0, 0.0, 0.0, 0.0, 0.0, 0.0, 0.0, 0.0, 0.0, 0.0, 0.0, 0.0, 0.0, 0.0, 0.0, 0.0, 0.0, 0.0, 0.0, 0.0, 0.0, 0.0, 0.0, 0.0, 0.0, 0.0, 0.0, 0.0, 0.0, 0.0, 0.0, 0.0, 0.0, 0.0, 0.0, 0.0, 0.0, 0.0, 0.0, 0.0, 0.0, 0.0, 0.0, 0.0, 0.0, 0.0, 0.0, 0.0, 0.0, 0.0, 0.0, 0.0, 0.0, 0.0, 0.0, 0.0, 0.0, 0.0, 0.0, 0.0, 0.0, 0.0, 0.0, 0.0, 0.0, 0.0, 0.0, 0.0, 0.0, 0.0, 0.0, 0.0, 0.0, 0.0, 0.0, 0.0, 0.0, 0.0, 0.0, 0.0, 0.0, 0.0, 0.0, 0.0, 0.0, 0.0, 0.0, 0.0, 0.0, 0.0, 0.0, 0.0, 0.0, 0.0, 0.0, 0.0, 0.0, 0.0, 0.0, 0.0, 0.0, 0.0, 0.0, 0.0, 0.0, 0.0, 0.0, 0.0, 0.0, 0.0, 0.0, 0.0, 0.0, 0.0, 0.0, 0.0, 0.0, 0.0, 0.0, 0.0, 0.0, 0.0, 0.0, 0.0, 0.0, 0.0, 0.0, 0.0, 0.0, 0.0, 0.0, 0.0, 0.0, 0.0, 0.0, 0.0, 0.0, 0.0, 0.0, 0.0, 0.0, 0.0, 0.0, 0.0, 0.0, 0.0, 0.0, 0.0, 0.0, 0.0, 0.0, 0.0, 0.0, 0.0, 0.0, 0.0, 0.0, 0.0, 0.0, 0.0, 0.0, 0.0, 0.0, 0.0, 0.0, 0.0, 0.0, 0.0, 0.0, 0.0, 0.0, 0.0, 0.0, 0.0, 0.0, 0.0, 0.0, 0.0, 0.0, 0.0, 0.0, 0.0, 0.0, 0.0, 0.0, 0.0, 0.0, 0.0, 0.0, 0.0, 0.0, 0.0, 0.0, 0.0, 0.0, 0.0, 0.0, 0.0, 0.0, 0.0, 0.0, 0.0, 0.0, 0.0, 0.0, 0.0, 0.0, 0.0, 0.0, 0.0, 0.0, 0.0, 0.0, 0.0, 0.0, 0.0, 0.0, 0.0, 0.0, 0.0, 0.0, 0.0, 0.0, 0.0, 0.0, 0.0, 0.0, 0.0, 0.0, 0.0, 0.0, 0.0, 0.0, 0.0, 0.0, 0.0, 0.0, 0.0, 0.0, 0.0, 0.0, 0.0, 0.0, 0.0, 0.0, 0.0, 0.0, 0.0, 0.0, 0.0, 0.0, 0.0, 0.0, 0.0, 0.0, 0.0, 0.0, 0.0, 0.0, 0.0, 0.0, 0.0, 0.0, 0.0, 0.0, 0.0, 0.0, 0.0, 0.0, 0.0, 0.0, 0.0, 0.0, 0.0, 0.0, 0.0, 0.0, 0.0, 0.0, 0.0, 0.0, 0.0, 0.0, 0.0, 0.0, 0.0, 0.0, 0.0, 0.0, 0.0, 0.0, 0.0, 0.0, 0.0, 0.0, 0.0, 0.0, 0.0, 0.0, 0.0, 0.0, 0.0, 0.0, 0.0, 0.0, 0.0, 0.0, 0.0, 0.0, 0.0, 0.0, 0.0, 0.0, 0.0, 0.0, 0.0, 0.0, 0.0, 0.0, 0.0, 0.0, 0.0, 0.0, 0.0, 0.0, 0.0, 0.0, 0.0, 0.0, 0.0, 0.0, 0.0, 0.0, 0.0, 0.0, 0.0, 0.0, 0.0, 0.0, 0.0, 0.0, 0.0, 0.0, 0.0, 0.0, 0.0, 0.0, 0.0, 0.0, 0.0, 0.0, 0.0, 0.0, 0.0, 0.0, 0.0, 0.0, 0.0, 0.0, 0.0, 0.0, 0.0, 0.0, 0.0, 0.0, 0.0, 0.0, 0.0, 0.0, 0.0, 0.0, 0.0, 0.0, 0.0, 0.0, 0.0, 0.0, 0.0, 0.0, 0.0, 0.0, 0.0, 0.0, 0.0, 0.0, 0.0, 0.0, 0.0, 0.0, 0.0, 0.0, 0.0, 0.0, 0.0, 0.0, 0.0, 0.0, 0.0, 0.0, 0.0, 0.0, 0.0, 0.0, 0.0, 0.0, 0.0, 0.0, 0.0, 0.0, 0.0, 0.0, 0.0, 0.0, 0.0, 0.0, 0.0, 0.0, 0.0, 0.0, 0.0, 0.0, 0.0, 0.0, 0.0, 0.0, 0.0, 0.0, 0.0, 0.0, 0.0, 0.0, 0.0, 0.0, 0.0, 0.0, 0.0, 0.0, 0.0, 0.0, 0.0, 0.0, 0.0, 0.0, 0.0, 0.0, 0.0, 0.0, 0.0, 0.0, 0.0, 0.0, 0.0, 0.0, 0.0, 0.0, 0.0, 0.0, 0.0, 0.0, 0.0, 0.0, 0.0, 0.0, 0.0, 0.0, 0.0, 0.0, 0.0, 0.0, 0.0, 0.0, 0.0, 0.0, 0.0, 0.0, 0.0, 0.0, 0.0, 0.0, 0.0, 0.0, 0.0, 0.0, 0.0, 0.0, 0.0, 0.0, 0.0, 0.0, 0.0, 0.0, 0.0, 0.0, 0.0, 0.0, 0.0, 0.0, 0.0, 0.0, 0.0, 0.0, 0.0, 0.0, 0.0, 0.0, 0.0, 0.0, 0.0, 0.0, 0.0, 0.0, 0.0, 0.0, 0.0, 0.0, 0.0, 0.0, 0.0, 0.0, 0.0, 0.0, 0.0, 0.0, 0.0, 0.0, 0.0, 0.0, 0.0, 0.0, 0.0, 0.0, 0.0, 0.0, 0.0, 0.0, 0.0, 0.0, 0.0, 0.0, 0.0, 0.0, 0.0, 0.0, 0.0, 0.0, 0.0, 0.0, 0.0, 0.0, 0.0, 0.0, 0.0, 0.0, 0.0, 0.0, 0.0, 0.0, 0.0, 0.0, 0.0, 0.0, 0.0, 0.0, 0.0, 0.0, 0.0, 0.0, 0.0, 0.0, 0.0, 0.0, 0.0, 0.0, 0.0, 0.0, 0.0, 0.0, 0.0, 0.0, 0.0, 0.0, 0.0, 0.0, 0.0, 0.0, 0.0, 0.0, 0.0, 0.0, 0.0, 0.0, 0.0, 0.0, 0.0, 0.0, 0.0, 0.0, 0.0, 0.0, 0.0, 0.0, 0.0, 0.0, 0.0, 0.0, 0.0, 0.0, 0.0, 0.0, 0.0, 0.0, 0.0, 0.0, 0.0, 0.0, 0.0, 0.0, 0.0, 0.0, 0.0, 0.0, 0.0, 0.0, 0.0, 0.0, 0.0, 0.0, 0.0, 0.0, 0.0, 0.0, 0.0, 0.0, 0.0, 0.0, 0.0, 0.0, 0.0, 0.0, 0.0, 0.0, 0.0, 0.0, 0.0, 0.0, 0.0, 0.0, 0.0, 0.0, 0.0, 0.0, 0.0, 0.0, 0.0, 0.0, 0.0, 0.0, 0.0, 0.0, 0.0, 0.0, 0.0, 0.0, 0.0, 0.0, 0.0, 0.0, 0.0, 0.0, 0.0, 0.0, 0.0, 0.0, 0.0, 0.0, 0.0, 0.0, 0.0, 0.0, 0.0, 0.0, 0.0, 0.0, 0.0, 0.0, 0.0, 0.0, 0.0, 0.0, 0.0, 0.0, 0.0, 0.0, 0.0, 0.0, 0.0, 0.0, 0.0, 0.0, 0.0, 0.0, 0.0, 0.0, 0.0, 0.0, 0.0, 0.0, 0.0, 0.0, 0.0, 0.0, 0.0, 0.0, 0.0, 0.0, 0.0, 0.0, 0.0, 0.0, 0.0, 0.0, 0.0, 0.0, 0.0, 0.0, 0.0, 0.0, 0.0, 0.0, 0.0, 0.0, 0.0, 0.0, 0.0, 0.0, 0.0, 0.0, 0.0, 0.0, 0.0, 0.0, 0.0, 0.0, 0.0, 0.0, 0.0, 0.0, 0.0, 0.0, 0.0, 0.0, 0.0, 0.0, 0.0, 0.0, 0.0, 0.0, 0.0, 0.0, 0.0, 0.0, 0.0, 0.0, 0.0, 0.0, 0.0, 0.0, 0.0, 0.0, 0.0, 0.0, 0.0, 0.0, 0.0, 0.0, 0.0, 0.0, 0.0, 0.0, 0.0, 0.0, 0.0, 0.0, 0.0, 0.0, 0.0, 0.0, 0.0, 0.0, 0.0, 0.0, 0.0, 0.0, 0.0, 0.0, 0.0, 0.0, 0.0, 0.0, 0.0, 0.0, 0.0, 0.0, 0.0, 0.0, 0.0, 0.0, 0.0, 0.0, 0.0, 0.0, 0.0, 0.0, 0.0, 0.0, 0.0, 0.0, 0.0, 0.0, 0.0, 0.0, 0.0, 0.0, 0.0, 0.0, 0.0, 0.0, 0.0, 0.0, 0.0, 0.0, 0.0, 0.0, 0.0, 0.0, 0.0, 0.0, 0.0, 0.0, 0.0, 0.0, 0.0, 0.0, 0.0, 0.0, 0.0, 0.0, 0.0, 0.0, 0.0, 0.0, 0.0, 0.0, 0.0, 0.0, 0.0, 0.0, 0.0, 0.0, 0.0, 0.0, 0.0, 0.0, 0.0, 0.0, 0.0, 0.0, 0.0, 0.0, 0.0, 0.0, 0.0, 0.0, 0.0, 0.0, 0.0, 0.0, 0.0, 0.0, 0.0, 0.0, 0.0, 0.0, 0.0, 0.0, 0.0, 0.0, 0.0, 0.0, 0.0, 0.0, 0.0, 0.0, 0.0, 0.0, 0.0, 0.0, 0.0, 0.0, 0.0, 0.0, 0.0, 0.0, 0.0, 0.0, 0.0, 0.0, 0.0, 0.0, 0.0, 0.0, 0.0, 0.0, 0.0, 0.0, 0.0, 0.0, 0.0, 0.0, 0.0, 0.0, 0.0, 0.0, 0.0, 0.0, 0.0, 0.0, 0.0, 0.0, 0.0, 0.0, 0.0, 0.0, 0.0, 0.0, 0.0, 0.0, 0.0, 0.0, 0.0, 0.0, 0.0, 0.0, 0.0, 0.0, 0.0, 0.0, 0.0, 0.0, 0.0, 0.0, 0.0, 0.0, 0.0, 0.0, 0.0, 0.0, 0.0, 0.0, 0.0, 0.0, 0.0, 0.0, 0.0, 0.0, 0.0, 0.0, 0.0, 0.0, 0.0, 0.0, 0.0, 0.0, 0.0, 0.0, 0.0, 0.0, 0.0, 0.0, 0.0, 0.0, 0.0, 0.0, 0.0, 0.0, 0.0, 0.0, 0.0, 0.0, 0.0, 0.0, 0.0, 0.0, 0.0, 0.0, 0.0, 0.0, 0.0, 0.0, 0.0, 0.0, 0.0, 0.0, 0.0, 0.0, 0.0, 0.0, 0.0, 0.0, 0.0, 0.0, 0.0, 0.0, 0.0, 0.0, 0.0, 0.0, 0.0, 0.0, 0.0, 0.0, 0.0, 0.0, 0.0, 0.0, 0.0, 0.0, 0.0, 0.0, 0.0, 0.0, 0.0, 0.0, 0.0, 0.0, 0.0, 0.0, 0.0, 0.0, 0.0, 0.0, 0.0, 0.0, 0.0, 0.0, 0.0, 0.0, 0.0, 0.0, 0.0, 0.0, 0.0, 0.0, 0.0, 0.0, 0.0, 0.0, 0.0, 0.0, 0.0, 0.0, 0.0, 0.0, 0.0, 0.0, 0.0, 0.0, 0.0, 0.0, 0.0, 0.0, 0.0, 0.0, 0.0, 0.0, 0.0, 0.0, 0.0, 0.0, 0.0, 0.0, 0.0, 0.0, 0.0, 0.0, 0.0, 0.0, 0.0, 0.0, 0.0, 0.0, 0.0, 0.0, 0.0, 0.0, 0.0, 0.0, 0.0, 0.0, 0.0, 0.0, 0.0, 0.0, 0.0, 0.0, 0.0, 0.0, 0.0, 0.0, 0.0, 0.0, 0.0, 0.0, 0.0, 0.0, 0.0, 0.0, 0.0, 0.0, 0.0, 0.0, 0.0, 0.0, 0.0, 0.0, 0.0, 0.0, 0.0, 0.0, 0.0, 0.0, 0.0, 0.0, 0.0, 0.0, 0.0, 0.0, 0.0, 0.0, 0.0, 0.0, 0.0, 0.0, 0.0, 0.0, 0.0, 0.0, 0.0, 0.0, 0.0, 0.0, 0.0, 0.0, 0.0, 0.0, 0.0, 0.0, 0.0, 0.0, 0.0, 0.0, 0.0, 0.0, 0.0, 0.0, 0.0, 0.0, 0.0, 0.0, 0.0, 0.0, 0.0, 0.0, 0.0, 0.0, 0.0, 0.0, 0.0, 0.0, 0.0, 0.0, 0.0, 0.0, 0.0, 0.0, 0.0, 0.0, 0.0, 0.0, 0.0, 0.0, 0.0, 0.0, 0.0, 0.0, 0.0, 0.0, 0.0, 0.0, 0.0, 0.0, 0.0, 0.0, 0.0, 0.0, 0.0, 0.0, 0.0, 0.0, 0.0, 0.0, 0.0, 0.0, 0.0, 0.0, 0.0, 0.0, 0.0, 0.0, 0.0, 0.0, 0.0, 0.0, 0.0, 0.0, 0.0, 0.0, 0.0, 0.0, 0.0, 0.0, 0.0, 0.0, 0.0, 0.0, 0.0, 0.0, 0.0, 0.0, 0.0, 0.0, 0.0, 0.0, 0.0, 0.0, 0.0, 0.0, 0.0, 0.0, 0.0, 0.0, 0.0, 0.0, 0.0, 0.0, 0.0, 0.0, 0.0, 0.0, 0.0, 0.0, 0.0, 0.0, 0.0, 0.0, 0.0, 0.0, 0.0, 0.0, 0.0, 0.0, 0.0, 0.0, 0.0, 0.0, 0.0, 0.0, 0.0, 0.0, 0.0, 0.0, 0.0, 0.0, 0.0, 0.0, 0.0, 0.0, 0.0, 0.0, 0.0, 0.0, 0.0, 0.0, 0.0, 0.0, 0.0, 0.0, 0.0, 0.0, 0.0, 0.0, 0.0, 0.0, 0.0, 0.0, 0.0, 0.0, 0.0, 0.0, 0.0, 0.0, 0.0, 0.0, 0.0, 0.0, 0.0, 0.0, 0.0, 0.0, 0.0, 0.0, 0.0, 0.0, 0.0, 0.0, 0.0, 0.0, 0.0, 0.0, 0.0, 0.0, 0.0, 0.0, 0.0, 0.0, 0.0, 0.0, 0.0, 0.0, 0.0, 0.0, 0.0, 0.0, 0.0, 0.0, 0.0, 0.0, 0.0, 0.0, 0.0, 0.0, 0.0, 0.0, 0.0, 0.0, 0.0, 0.0, 0.0, 0.0, 0.0, 0.0, 0.0, 0.0, 0.0, 0.0, 0.0, 0.0, 0.0, 0.0, 0.0, 0.0, 0.0, 0.0, 0.0, 0.0, 0.0, 0.0, 0.0, 0.0, 0.0, 0.0, 0.0, 0.0, 0.0, 0.0, 0.0, 0.0, 0.0, 0.0, 0.0, 0.0, 0.0, 0.0, 0.0, 0.0, 0.0, 0.0, 0.0, 0.0, 0.0, 0.0, 0.0, 0.0, 0.0, 0.0, 0.0, 0.0, 0.0, 0.0, 0.0, 0.0, 0.0, 0.0, 0.0, 0.0, 0.0, 0.0, 0.0, 0.0, 0.0, 0.0, 0.0, 0.0, 0.0, 0.0, 0.0, 0.0, 0.0, 0.0, 0.0, 0.0, 0.0, 0.0, 0.0, 0.0, 0.0, 0.0, 0.0, 0.0, 0.0, 0.0, 0.0, 0.0, 0.0, 0.0, 0.0, 0.0, 0.0, 0.0, 0.0, 0.0, 0.0, 0.0, 0.0, 0.0, 0.0, 0.0, 0.0, 0.0, 0.0, 0.0, 0.0, 0.0, 0.0, 0.0, 0.0, 0.0, 0.0, 0.0, 0.0, 0.0, 0.0, 0.0, 0.0, 0.0, 0.0, 0.0, 0.0, 0.0, 0.0, 0.0, 0.0, 0.0, 0.0, 0.0, 0.0, 0.0, 0.0, 0.0, 0.0, 0.0, 0.0, 0.0, 0.0, 0.0, 0.0, 0.0, 0.0, 0.0, 0.0, 0.0, 0.0, 0.0, 0.0, 0.0, 0.0, 0.0, 0.0, 0.0, 0.0, 0.0, 0.0, 0.0, 0.0, 0.0, 0.0, 0.0, 0.0, 0.0, 0.0, 0.0, 0.0, 0.0, 0.0, 0.0, 0.0, 0.0, 0.0, 0.0, 0.0, 0.0, 0.0, 0.0, 0.0, 0.0, 0.0, 0.0, 0.0, 0.0])
_uv.active_render = True
_uv = me_x.uv_layers.new(name='UVMap')
_uv.uv.foreach_set('vector', [0.0, 0.0, 0.0, 0.0, 0.0, 0.0, 0.0, 0.0, 0.0, 0.0, 0.0, 0.0, 0.0, 0.0, 0.0, 0.0, 0.0, 0.0, 0.0, 0.0, 0.0, 0.0, 0.0, 0.0, 0.0, 0.0, 0.0, 0.0, 0.0, 0.0, 0.0, 0.0, 0.0, 0.0, 0.0, 0.0, 0.0, 0.0, 0.0, 0.0, 0.0, 0.0, 0.0, 0.0, 0.0, 0.0, 0.0, 0.0, 0.0, 0.0, 0.0, 0.0, 0.0, 0.0, 0.0, 0.0, 0.0, 0.0, 0.0, 0.0, 0.0, 0.0, 0.0, 0.0, 0.0, 0.0, 0.0, 0.0, 0.0, 0.0, 0.0, 0.0, 0.0, 0.0, 0.0, 0.0, 0.0, 0.0, 0.0, 0.0, 0.0, 0.0, 0.0, 0.0, 0.0, 0.0, 0.0, 0.0, 0.0, 0.0, 0.0, 0.0, 0.0, 0.0, 0.0, 0.0, 0.0, 0.0, 0.0, 0.0, 0.0, 0.0, 0.0, 0.0, 0.0, 0.0, 0.0, 0.0, 0.0, 0.0, 0.0, 0.0, 0.0, 0.0, 0.0, 0.0, 0.0, 0.0, 0.0, 0.0, 0.0, 0.0, 0.0, 0.0, 0.0, 0.0, 0.0, 0.0, 0.0, 0.0, 0.0, 0.0, 0.0, 0.0, 0.0, 0.0, 0.0, 0.0, 0.0, 0.0, 0.0, 0.0, 0.0, 0.0, 0.0, 0.0, 0.0, 0.0, 0.0, 0.0, 0.0, 0.0, 0.0, 0.0, 0.0, 0.0, 0.0, 0.0, 0.0, 0.0, 0.0, 0.0, 0.0, 0.0, 0.0, 0.0, 0.0, 0.0, 0.0, 0.0, 0.0, 0.0, 0.0, 0.0, 0.0, 0.0, 0.0, 0.0, 0.0, 0.0, 0.0, 0.0, 0.0, 0.0, 0.0, 0.0, 0.0, 0.0, 0.0, 0.0, 0.0, 0.0, 0.0, 0.0, 0.0, 0.0, 0.0, 0.0, 0.0, 0.0, 0.0, 0.0, 0.0, 0.0, 0.0, 0.0, 0.0, 0.0, 0.0, 0.0, 0.0, 0.0, 0.0, 0.0, 0.0, 0.0, 0.0, 0.0, 0.0, 0.0, 0.0, 0.0, 0.0, 0.0, 0.0, 0.0, 0.0, 0.0, 0.0, 0.0, 0.0, 0.0, 0.0, 0.0, 0.0, 0.0, 0.0, 0.0, 0.0, 0.0, 0.0, 0.0, 0.0, 0.0, 0.0, 0.0, 0.0, 0.0, 0.0, 0.0, 0.0, 0.0, 0.0, 0.0, 0.0, 0.0, 0.0, 0.0, 0.0, 0.0, 0.0, 0.0, 0.0, 0.0, 0.0, 0.0, 0.0, 0.0, 0.0, 0.0, 0.0, 0.0, 0.0, 0.0, 0.0, 0.0, 0.0, 0.0, 0.0, 0.0, 0.0, 0.0, 0.0, 0.0, 0.0, 0.0, 0.0, 0.0, 0.0, 0.0, 0.0, 0.0, 0.0, 0.0, 0.0, 0.0, 0.0, 0.0, 0.0, 0.0, 0.0, 0.0, 0.0, 0.0, 0.0, 0.0, 0.0, 0.0, 0.0, 0.0, 0.0, 0.0, 0.0, 0.0, 0.0, 0.0, 0.0, 0.0, 0.0, 0.0, 0.0, 0.0, 0.0, 0.0, 0.0, 0.0, 0.0, 0.0, 0.0, 0.0, 0.0, 0.0, 0.0, 0.0, 0.0, 0.0, 0.0, 0.0, 0.0, 0.0, 0.0, 0.0, 0.0, 0.0, 0.0, 0.0, 0.0, 0.0, 0.0, 0.0, 0.0, 0.0, 0.0, 0.0, 0.0, 0.0, 0.0, 0.0, 0.0, 0.0, 0.0, 0.0, 0.0, 0.0, 0.0, 0.0, 0.0, 0.0, 0.0, 0.0, 0.0, 0.0, 0.0, 0.0, 0.0, 0.0, 0.0, 0.0, 0.0, 0.0, 0.0, 0.0, 0.0, 0.0, 0.0, 0.0, 0.0, 0.0, 0.0, 0.0, 0.0, 0.0, 0.0, 0.0, 0.0, 0.0, 0.0, 0.0, 0.0, 0.0, 0.0, 0.0, 0.0, 0.0, 0.0, 0.0, 0.0, 0.0, 0.0, 0.0, 0.0, 0.0, 0.0, 0.0, 0.0, 0.0, 0.0, 0.0, 0.0, 0.0, 0.0, 0.0, 0.0, 0.0, 0.0, 0.0, 0.0, 0.0, 0.0, 0.0, 0.0, 0.0, 0.0, 0.0, 0.0, 0.0, 0.0, 0.0, 0.0, 0.0, 0.0, 0.0, 0.0, 0.0, 0.0, 0.0, 0.0, 0.0, 0.0, 0.0, 0.0, 0.0, 0.0, 0.0, 0.0, 0.0, 0.0, 0.0, 0.0, 0.0, 0.0, 0.0, 0.0, 0.0, 0.0, 0.0, 0.0, 0.0, 0.0, 0.0, 0.0, 0.0, 0.0, 0.0, 0.0, 0.0, 0.0, 0.0, 0.0, 0.0, 0.0, 0.0, 0.0, 0.0, 0.0, 0.0, 0.0, 0.0, 0.0, 0.0, 0.0, 0.0, 0.0, 0.0, 0.0, 0.0, 0.0, 0.0, 0.0, 0.0, 0.0, 0.0, 0.0, 0.0, 0.0, 0.0, 0.0, 0.0, 0.0, 0.0, 0.0, 0.0, 0.0, 0.0, 0.0, 0.0, 0.0, 0.0, 0.0, 0.0, 0.0, 0.0, 0.0, 0.0, 0.0, 0.0, 0.0, 0.0, 0.0, 0.0, 0.0, 0.0, 0.0, 0.0, 0.0, 0.0, 0.0, 0.0, 0.0, 0.0, 0.0, 0.0, 0.0, 0.0, 0.0, 0.0, 0.0, 0.0, 0.0, 0.0, 0.0, 0.0, 0.0, 0.0, 0.0, 0.0, 0.0, 0.0, 0.0, 0.0, 0.0, 0.0, 0.0, 0.0, 0.0, 0.0, 0.0, 0.0, 0.0, 0.0, 0.0, 0.0, 0.0, 0.0, 0.0, 0.0, 0.0, 0.0, 0.0, 0.0, 0.0, 0.0, 0.0, 0.0, 0.0, 0.0, 0.0, 0.0, 0.0, 0.0, 0.0, 0.0, 0.0, 0.0, 0.0, 0.0, 0.0, 0.0, 0.0, 0.0, 0.0, 0.0, 0.0, 0.0, 0.0, 0.0, 0.0, 0.0, 0.0, 0.0, 0.0, 0.0, 0.0, 0.0, 0.0, 0.0, 0.0, 0.0, 0.0, 0.0, 0.0, 0.0, 0.0, 0.0, 0.0, 0.0, 0.0, 0.0, 0.0, 0.0, 0.0, 0.0, 0.0, 0.0, 0.0, 0.0, 0.0, 0.0, 0.0, 0.0, 0.0, 0.0, 0.0, 0.0, 0.0, 0.0, 0.0, 0.0, 0.0, 0.0, 0.0, 0.0, 0.0, 0.0, 0.0, 0.0, 0.0, 0.0, 0.0, 0.0, 0.0, 0.0, 0.0, 0.0, 0.0, 0.0, 0.0, 0.0, 0.0, 0.0, 0.0, 0.0, 0.0, 0.0, 0.0, 0.0, 0.0, 0.0, 0.0, 0.0, 0.0, 0.0, 0.0, 0.0, 0.0, 0.0, 0.0, 0.0, 0.0, 0.0, 0.0, 0.0, 0.0, 0.0, 0.0, 0.0, 0.0, 0.0, 0.0, 0.0, 0.0, 0.0, 0.0, 0.0, 0.0, 0.0, 0.0, 0.0, 0.0, 0.0, 0.0, 0.0, 0.0, 0.0, 0.0, 0.0, 0.0, 0.0, 0.0, 0.0, 0.0, 0.0, 0.0, 0.0, 0.0, 0.0, 0.0, 0.0, 0.0, 0.0, 0.0, 0.0, 0.0, 0.0, 0.0, 0.0, 0.0, 0.0, 0.0, 0.0, 0.0, 0.0, 0.0, 0.0, 0.0, 0.0, 0.0, 0.0, 0.0, 0.0, 0.0, 0.0, 0.0, 0.0, 0.0, 0.0, 0.0, 0.0, 0.0, 0.0, 0.4049, 0.7361, 0.405, 0.6864, 0.4289, 0.6864, 0.4286, 0.736, 0.625, 0.6853, 0.6228, 0.738, 0.5891, 0.7361, 0.5888, 0.6864, 0.8394, 0.736, 0.8394, 0.6864, 0.875, 0.6864, 0.875, 0.736, 0.8111, 0.5375, 0.8111, 0.5087, 0.8394, 0.5087, 0.8394, 0.5374, 0.6889, 0.6864, 0.6889, 0.736, 0.6513, 0.7452, 0.6606, 0.6864, 0.5558, 0.5384, 0.5563, 0.5833, 0.5017, 0.5833, 0.5007, 0.5389, 0.4506, 0.6667, 0.5146, 0.6667, 0.5601, 0.6864, 0.4289, 0.6864, 0.1889, 0.6667, 0.3111, 0.6667, 0.3111, 0.6864, 0.1889, 0.6864, 0.6889, 0.5833, 0.8111, 0.5833, 0.8111, 0.6667, 0.6889, 0.6667, 0.1889, 0.5833, 0.3111, 0.5833, 0.3111, 0.6667, 0.1889, 0.6667, 0.3774, 0.5378, 0.3789, 0.5092, 0.4291, 0.5101, 0.4285, 0.5384, 0.4695, 0.5833, 0.5017, 0.5833, 0.5146, 0.6667, 0.4506, 0.6667, 0.4506, 0.08333, 0.5146, 0.08333, 0.5017, 0.1667, 0.4695, 0.1667, 0.6889, 0.6667, 0.8111, 0.6667, 0.8111, 0.6864, 0.6889, 0.6864, 0.4289, 0.06359, 0.5601, 0.06359, 0.5146, 0.08333, 0.4506, 0.08333, 0.375, 0.06359, 0.375, 0.01401, 0.4049, 0.01401, 0.405, 0.06359, 0.1606, 0.6864, 0.1606, 0.736, 0.125, 0.736, 0.125, 0.6864, 0.1889, 0.6864, 0.1889, 0.736, 0.1606, 0.736, 0.1606, 0.6864, 0.6889, 0.6864, 0.8111, 0.6864, 0.8111, 0.736, 0.6889, 0.736, 0.3111, 0.736, 0.3111, 0.6864, 0.3394, 0.6864, 0.3487, 0.7452, 0.6606, 0.6864, 0.6513, 0.7452, 0.6228, 0.738, 0.625, 0.6853, 0.4289, 0.6864, 0.5601, 0.6864, 0.5606, 0.736, 0.4286, 0.736, 0.625, 0.2148, 0.625, 0.2415, 0.5554, 0.2397, 0.5558, 0.2115, 0.1889, 0.5375, 0.1889, 0.5833, 0.1606, 0.5835, 0.1606, 0.5377, 0.8394, 0.5374, 0.8394, 0.5087, 0.875, 0.5085, 0.875, 0.5352, 0.471, 0.2112, 0.5007, 0.2111, 0.5001, 0.2391, 0.472, 0.2391, 0.1889, 0.5375, 0.3111, 0.5375, 0.3111, 0.5833, 0.1889, 0.5833, 0.5558, 0.2115, 0.5554, 0.2397, 0.5001, 0.2391, 0.5007, 0.2111, 0.346, 0.5311, 0.3501, 0.4982, 0.3789, 0.5092, 0.3774, 0.5378, 0.3111, 0.5375, 0.3111, 0.5086, 0.3501, 0.4982, 0.346, 0.5311, 0.4285, 0.2116, 0.4276, 0.1667, 0.4695, 0.1667, 0.471, 0.2112, 0.375, 0.2098, 0.375, 0.1667, 0.4276, 0.1667, 0.4285, 0.2116, 0.1606, 0.5377, 0.1606, 0.5835, 0.125, 0.5833, 0.125, 0.5402, 0.1889, 0.5833, 0.1889, 0.6667, 0.1606, 0.6665, 0.1606, 0.5832, 0.1606, 0.5832, 0.1606, 0.6665, 0.125, 0.6626, 0.125, 0.5833, 0.375, 0.1667, 0.375, 0.08738, 0.4171, 0.08333, 0.4276, 0.1667, 0.4276, 0.1667, 0.4171, 0.08333, 0.4506, 0.08333, 0.4695, 0.1667, 0.6889, 0.5375, 0.8111, 0.5375, 0.8111, 0.5833, 0.6889, 0.5833, 0.622, 0.5364, 0.625, 0.5838, 0.5563, 0.5833, 0.5558, 0.5384, 0.4285, 0.5384, 0.4291, 0.5101, 0.472, 0.5109, 0.471, 0.5388, 0.471, 0.5388, 0.5007, 0.5389, 0.5017, 0.5833, 0.4695, 0.5833, 0.6889, 0.5833, 0.6889, 0.6667, 0.6606, 0.6667, 0.6606, 0.5833, 0.6606, 0.5833, 0.6606, 0.6667, 0.625, 0.6667, 0.625, 0.5838, 0.625, 0.5838, 0.625, 0.6667, 0.5635, 0.6667, 0.5563, 0.5833, 0.5563, 0.5833, 0.5635, 0.6667, 0.5146, 0.6667, 0.5017, 0.5833, 0.8111, 0.6864, 0.8111, 0.6667, 0.8394, 0.6666, 0.8394, 0.6863, 0.8394, 0.6863, 0.8394, 0.6666, 0.875, 0.6667, 0.875, 0.6841, 0.625, 0.06588, 0.625, 0.08333, 0.5635, 0.08333, 0.5888, 0.06359, 0.5888, 0.06359, 0.5635, 0.08333, 0.5146, 0.08333, 0.5601, 0.06359, 0.8111, 0.6667, 0.8111, 0.5833, 0.8394, 0.5835, 0.8394, 0.6668, 0.8394, 0.6668, 0.8394, 0.5835, 0.875, 0.5899, 0.875, 0.6667, 0.625, 0.08333, 0.625, 0.1601, 0.5563, 0.1667, 0.5635, 0.08333, 0.5635, 0.08333, 0.5563, 0.1667, 0.5017, 0.1667, 0.5146, 0.08333, 0.3111, 0.6864, 0.3111, 0.6667, 0.3394, 0.6666, 0.3394, 0.6864, 0.3394, 0.6864, 0.3394, 0.6666, 0.375, 0.6646, 0.375, 0.6864, 0.375, 0.6864, 0.375, 0.6646, 0.4171, 0.6667, 0.405, 0.6864, 0.405, 0.6864, 0.4171, 0.6667, 0.4506, 0.6667, 0.4289, 0.6864, 0.3111, 0.6667, 0.3111, 0.5833, 0.3394, 0.5833, 0.3394, 0.6666, 0.3394, 0.6666, 0.3394, 0.5833, 0.375, 0.5833, 0.375, 0.6646, 0.375, 0.6646, 0.375, 0.5833, 0.4276, 0.5833, 0.4171, 0.6667, 0.4171, 0.6667, 0.4276, 0.5833, 0.4695, 0.5833, 0.4506, 0.6667, 0.1889, 0.6667, 0.1889, 0.6864, 0.1606, 0.6864, 0.1606, 0.6667, 0.1606, 0.6667, 0.1606, 0.6864, 0.125, 0.6864, 0.125, 0.6667, 0.375, 0.08333, 0.375, 0.06359, 0.405, 0.06359, 0.4171, 0.08333, 0.4171, 0.08333, 0.405, 0.06359, 0.4289, 0.06359, 0.4506, 0.08333, 0.6889, 0.6667, 0.6889, 0.6864, 0.6606, 0.6864, 0.6606, 0.6667, 0.6606, 0.6667, 0.6606, 0.6864, 0.625, 0.6853, 0.625, 0.6667, 0.625, 0.6667, 0.625, 0.6853, 0.5888, 0.6864, 0.5635, 0.6667, 0.5635, 0.6667, 0.5888, 0.6864, 0.5601, 0.6864, 0.5146, 0.6667, 0.5891, 0.01401, 0.5888, 0.06359, 0.5601, 0.06359, 0.5606, 0.01401, 0.625, 0.01401, 0.625, 0.06359, 0.5888, 0.06359, 0.5891, 0.01401, 0.405, 0.06359, 0.4049, 0.01401, 0.4286, 0.01401, 0.4289, 0.06359, 0.4286, 0.01401, 0.5606, 0.01401, 0.5601, 0.06359, 0.4289, 0.06359, 0.1889, 0.6864, 0.3111, 0.6864, 0.3111, 0.736, 0.1889, 0.736, 0.3769, 0.7382, 0.375, 0.6864, 0.405, 0.6864, 0.4049, 0.7361, 0.8111, 0.736, 0.8111, 0.6864, 0.8394, 0.6864, 0.8394, 0.736, 0.3487, 0.7452, 0.3394, 0.6864, 0.375, 0.6864, 0.3769, 0.7382, 0.654, 0.531, 0.6606, 0.5833, 0.625, 0.5838, 0.622, 0.5364, 0.389, 0.9359, 0.3892, 0.9609, 0.3834, 0.9624, 0.3832, 0.936, 0.3832, 0.936, 0.3834, 0.9624, 0.3752, 0.9636, 0.375, 0.9362, 0.1888, 0.7418, 0.1614, 0.7418, 0.1606, 0.736, 0.1889, 0.736, 0.3892, 0.9609, 0.3929, 0.9753, 0.3885, 0.982, 0.3834, 0.9624, 0.3834, 0.9624, 0.3885, 0.982, 0.3815, 0.9891, 0.3754, 0.9652, 0.1596, 0.7418, 0.1281, 0.7418, 0.125, 0.736, 0.1606, 0.736, 0.3929, 0.9753, 0.4067, 0.9803, 0.4059, 0.9883, 0.3885, 0.982, 0.3885, 0.982, 0.4059, 0.9883, 0.4044, 0.9996, 0.3839, 0.9921, 0.3773, 0.008225, 0.4043, 0.008225, 0.4049, 0.01401, 0.375, 0.01401, 0.4067, 0.9803, 0.4286, 0.9805, 0.4286, 0.9885, 0.4059, 0.9883, 0.4059, 0.9883, 0.4286, 0.9885, 0.4286, 1.0, 0.4053, 0.9997, 0.4053, 0.008224, 0.4286, 0.008224, 0.4286, 0.01401, 0.4049, 0.01401, 0.6154, 0.8094, 0.6217, 0.7787, 0.6315, 0.773, 0.6203, 0.8103, 0.6203, 0.8103, 0.6315, 0.773, 0.6479, 0.7636, 0.625, 0.8138, 0.6888, 0.7418, 0.6514, 0.7518, 0.6513, 0.7452, 0.6889, 0.736, 0.6217, 0.7787, 0.6141, 0.7674, 0.6182, 0.7606, 0.6315, 0.773, 0.6315, 0.773, 0.6182, 0.7606, 0.6226, 0.7443, 0.6493, 0.7519, 0.6493, 0.7519, 0.6226, 0.7443, 0.6228, 0.738, 0.6513, 0.7452, 0.6141, 0.7674, 0.5901, 0.767, 0.5899, 0.7599, 0.6182, 0.7606, 0.6182, 0.7606, 0.5899, 0.7599, 0.5892, 0.7419, 0.6226, 0.7443, 0.6226, 0.7443, 0.5892, 0.7419, 0.5891, 0.7361, 0.6228, 0.738, 0.5901, 0.767, 0.5615, 0.7684, 0.5612, 0.7608, 0.5899, 0.7599, 0.5899, 0.7599, 0.5612, 0.7608, 0.5607, 0.7418, 0.5892, 0.7419, 0.5892, 0.7419, 0.5607, 0.7418, 0.5606, 0.736, 0.5891, 0.7361, 0.6108, 0.9603, 0.611, 0.9359, 0.6168, 0.936, 0.6165, 0.962, 0.6165, 0.962, 0.6168, 0.936, 0.625, 0.9362, 0.6248, 0.9635, 0.8385, 0.7418, 0.8112, 0.7418, 0.8111, 0.736, 0.8394, 0.736, 0.6064, 0.9746, 0.6108, 0.9603, 0.6165, 0.962, 0.6105, 0.9816, 0.6105, 0.9816, 0.6165, 0.962, 0.6245, 0.9653, 0.6172, 0.9892, 0.872, 0.7418, 0.8406, 0.7418, 0.8394, 0.736, 0.875, 0.736, 0.5877, 0.9803, 0.6064, 0.9746, 0.6105, 0.9816, 0.5883, 0.9883, 0.5883, 0.9883, 0.6105, 0.9816, 0.6147, 0.992, 0.5895, 0.9997, 0.5896, 0.008227, 0.6227, 0.008227, 0.625, 0.01401, 0.5891, 0.01401, 0.5608, 0.9805, 0.5877, 0.9803, 0.5883, 0.9883, 0.5607, 0.9885, 0.5607, 0.9885, 0.5883, 0.9883, 0.5888, 0.9997, 0.5608, 1.0, 0.5607, 0.008224, 0.5888, 0.008224, 0.5891, 0.01401, 0.5606, 0.01401, 0.3787, 0.7782, 0.3848, 0.8095, 0.3798, 0.8104, 0.3688, 0.7728, 0.3688, 0.7728, 0.3798, 0.8104, 0.375, 0.8138, 0.352, 0.7633, 0.3487, 0.7518, 0.3112, 0.7418, 0.3111, 0.736, 0.3487, 0.7452, 0.3857, 0.767, 0.3787, 0.7782, 0.3688, 0.7728, 0.3815, 0.7604, 0.3815, 0.7604, 0.3688, 0.7728, 0.3506, 0.7519, 0.3769, 0.7445, 0.3769, 0.7445, 0.3506, 0.7519, 0.3487, 0.7452, 0.3769, 0.7382, 0.4039, 0.7664, 0.3857, 0.767, 0.3815, 0.7604, 0.4042, 0.7596, 0.4042, 0.7596, 0.3815, 0.7604, 0.3769, 0.7445, 0.4048, 0.7419, 0.4048, 0.7419, 0.3769, 0.7445, 0.3769, 0.7382, 0.4049, 0.7361, 0.4275, 0.7681, 0.4039, 0.7664, 0.4042, 0.7596, 0.428, 0.7607, 0.428, 0.7607, 0.4042, 0.7596, 0.4048, 0.7419, 0.4286, 0.7418, 0.4286, 0.7418, 0.4048, 0.7419, 0.4049, 0.7361, 0.4286, 0.736, 0.5615, 0.7684, 0.4275, 0.7681, 0.428, 0.7607, 0.5612, 0.7608, 0.5612, 0.7608, 0.428, 0.7607, 0.4286, 0.7418, 0.5607, 0.7418, 0.5607, 0.7418, 0.4286, 0.7418, 0.4286, 0.736, 0.5606, 0.736, 0.1889, 0.736, 0.3111, 0.736, 0.3111, 0.7418, 0.1889, 0.7418, 0.375, 0.9361, 0.375, 0.8139, 0.3798, 0.8104, 0.3832, 0.936, 0.3832, 0.936, 0.3798, 0.8104, 0.3848, 0.8095, 0.389, 0.9359, 0.6889, 0.736, 0.8111, 0.736, 0.8111, 0.7418, 0.6889, 0.7418, 0.625, 0.8139, 0.625, 0.9361, 0.6168, 0.936, 0.6203, 0.8103, 0.6203, 0.8103, 0.6168, 0.936, 0.611, 0.9359, 0.6154, 0.8094, 0.5606, 0.01401, 0.4286, 0.01401, 0.4286, 0.008224, 0.5607, 0.008224, 0.5607, 1.0, 0.4286, 1.0, 0.4286, 0.9885, 0.5607, 0.9885, 0.5607, 0.9885, 0.4286, 0.9885, 0.4286, 0.9805, 0.5608, 0.9805, 0.5888, 0.6864, 0.5891, 0.7361, 0.5606, 0.736, 0.5601, 0.6864, 0.6059, 0.3142, 0.6054, 0.2912, 0.6187, 0.2888, 0.6191, 0.314, 0.6191, 0.314, 0.6187, 0.2888, 0.6245, 0.2871, 0.625, 0.3139, 0.8111, 0.5035, 0.8381, 0.5034, 0.8394, 0.5087, 0.8111, 0.5087, 0.6054, 0.2912, 0.5965, 0.2762, 0.607, 0.2689, 0.6187, 0.2888, 0.6187, 0.2888, 0.607, 0.2689, 0.613, 0.2663, 0.6245, 0.2856, 0.8382, 0.5032, 0.8699, 0.5033, 0.875, 0.5085, 0.8394, 0.5087, 0.5965, 0.2762, 0.5538, 0.2696, 0.5607, 0.2616, 0.607, 0.2689, 0.607, 0.2689, 0.5607, 0.2616, 0.5703, 0.2526, 0.6083, 0.2585, 0.6272, 0.2465, 0.5609, 0.2456, 0.5554, 0.2397, 0.625, 0.2415, 0.5538, 0.2696, 0.4998, 0.2694, 0.5066, 0.2614, 0.5607, 0.2616, 0.5607, 0.2616, 0.5066, 0.2614, 0.5, 0.2436, 0.5551, 0.244, 0.5551, 0.244, 0.5, 0.2436, 0.5001, 0.2391, 0.5554, 0.2397, 0.3896, 0.4409, 0.3828, 0.4719, 0.379, 0.475, 0.3872, 0.4407, 0.3872, 0.4407, 0.379, 0.475, 0.3521, 0.4867, 0.3748, 0.4365, 0.3111, 0.5067, 0.349, 0.4964, 0.3501, 0.4982, 0.3111, 0.5086, 0.3828, 0.4719, 0.3921, 0.4839, 0.3933, 0.4897, 0.379, 0.475, 0.379, 0.475, 0.3933, 0.4897, 0.3756, 0.5065, 0.3496, 0.4958, 0.3496, 0.4958, 0.3756, 0.5065, 0.3789, 0.5092, 0.3501, 0.4982, 0.3921, 0.4839, 0.4287, 0.4835, 0.4354, 0.49, 0.3933, 0.4897, 0.3933, 0.4897, 0.4354, 0.49, 0.4262, 0.5069, 0.3756, 0.5065, 0.3756, 0.5065, 0.4262, 0.5069, 0.4291, 0.5101, 0.3789, 0.5092, 0.4287, 0.4835, 0.472, 0.4819, 0.4789, 0.4893, 0.4354, 0.49, 0.4354, 0.49, 0.4789, 0.4893, 0.4721, 0.5064, 0.4262, 0.5069, 0.4262, 0.5069, 0.4721, 0.5064, 0.472, 0.5109, 0.4291, 0.5101, 0.3945, 0.2901, 0.3942, 0.3142, 0.3916, 0.3141, 0.392, 0.2883, 0.392, 0.2883, 0.3916, 0.3141, 0.375, 0.3137, 0.3754, 0.2864, 0.1617, 0.5069, 0.1889, 0.5067, 0.1889, 0.5086, 0.1606, 0.5089, 0.4013, 0.2755, 0.3945, 0.2901, 0.392, 0.2883, 0.4013, 0.2685, 0.4013, 0.2685, 0.392, 0.2883, 0.3781, 0.2798, 0.388, 0.2585, 0.1301, 0.5106, 0.1616, 0.5069, 0.1606, 0.5089, 0.125, 0.513, 0.4312, 0.2696, 0.4013, 0.2755, 0.4013, 0.2685, 0.4366, 0.2616, 0.4366, 0.2616, 0.4013, 0.2685, 0.4029, 0.2555, 0.4293, 0.2503, 0.4227, 0.2417, 0.3722, 0.2385, 0.375, 0.237, 0.4291, 0.2398, 0.4725, 0.2694, 0.4312, 0.2696, 0.4366, 0.2616, 0.479, 0.2614, 0.479, 0.2614, 0.4366, 0.2616, 0.4294, 0.244, 0.4721, 0.2436, 0.4721, 0.2436, 0.4294, 0.244, 0.4291, 0.2398, 0.472, 0.2391, 0.618, 0.4704, 0.6109, 0.4409, 0.6216, 0.4385, 0.6377, 0.4794, 0.6377, 0.4794, 0.6216, 0.4385, 0.625, 0.4361, 0.6473, 0.4853, 0.6509, 0.4926, 0.6889, 0.5035, 0.6889, 0.5087, 0.6498, 0.4981, 0.6071, 0.482, 0.618, 0.4704, 0.6377, 0.4794, 0.6201, 0.4906, 0.6201, 0.4906, 0.6377, 0.4794, 0.6501, 0.4916, 0.6228, 0.5003, 0.6228, 0.5003, 0.6501, 0.4916, 0.6498, 0.4981, 0.6201, 0.5066, 0.5559, 0.4825, 0.6071, 0.482, 0.6201, 0.4906, 0.563, 0.4902, 0.563, 0.4902, 0.6201, 0.4906, 0.6228, 0.5003, 0.5578, 0.505, 0.5578, 0.505, 0.6228, 0.5003, 0.6201, 0.5066, 0.5554, 0.5102, 0.4998, 0.4817, 0.5559, 0.4825, 0.563, 0.4902, 0.5066, 0.4893, 0.5066, 0.4893, 0.563, 0.4902, 0.5578, 0.505, 0.5, 0.5064, 0.5, 0.5064, 0.5578, 0.505, 0.5554, 0.5102, 0.5001, 0.5109, 0.472, 0.4819, 0.4998, 0.4817, 0.5066, 0.4893, 0.4789, 0.4893, 0.4789, 0.4893, 0.5066, 0.4893, 0.5, 0.5064, 0.4721, 0.5064, 0.4721, 0.5064, 0.5, 0.5064, 0.5001, 0.5109, 0.472, 0.5109, 0.3111, 0.5086, 0.1889, 0.5086, 0.1889, 0.5067, 0.3111, 0.5067, 0.375, 0.4361, 0.375, 0.3139, 0.3916, 0.3141, 0.3872, 0.4407, 0.3872, 0.4407, 0.3916, 0.3141, 0.3942, 0.3142, 0.3896, 0.4409, 0.472, 0.2391, 0.5001, 0.2391, 0.5, 0.2436, 0.4721, 0.2436, 0.4721, 0.2436, 0.5, 0.2436, 0.5066, 0.2614, 0.479, 0.2614, 0.479, 0.2614, 0.5066, 0.2614, 0.4998, 0.2694, 0.4725, 0.2694, 0.8111, 0.5087, 0.6889, 0.5087, 0.6889, 0.5035, 0.8111, 0.5035, 0.625, 0.3139, 0.625, 0.4361, 0.6216, 0.4385, 0.6191, 0.314, 0.6191, 0.314, 0.6216, 0.4385, 0.6109, 0.4409, 0.6059, 0.3142, 0.6889, 0.5375, 0.6889, 0.5833, 0.6606, 0.5833, 0.654, 0.531, 0.6154, 0.8094, 0.611, 0.9359, 0.6108, 0.9603, 0.6217, 0.7787, 0.6217, 0.7787, 0.6108, 0.9603, 0.6064, 0.9746, 0.6141, 0.7674, 0.6141, 0.7674, 0.6064, 0.9746, 0.5877, 0.9803, 0.5901, 0.767, 0.5901, 0.767, 0.5877, 0.9803, 0.5608, 0.9805, 0.5615, 0.7684, 0.5615, 0.7684, 0.5608, 0.9805, 0.4286, 0.9805, 0.4275, 0.7681, 0.4067, 0.9803, 0.4039, 0.7664, 0.4275, 0.7681, 0.4286, 0.9805, 0.3929, 0.9753, 0.3857, 0.767, 0.4039, 0.7664, 0.4067, 0.9803, 0.3892, 0.9609, 0.3787, 0.7782, 0.3857, 0.767, 0.3929, 0.9753, 0.389, 0.9359, 0.3848, 0.8095, 0.3787, 0.7782, 0.3892, 0.9609, 0.6054, 0.2912, 0.6109, 0.4409, 0.6059, 0.3142, 0.3872, 0.4407, 0.379, 0.475, 0.3942, 0.3142, 0.3945, 0.2901, 0.3933, 0.4897, 0.379, 0.475, 0.3945, 0.2901, 0.4013, 0.2755, 0.4287, 0.4835, 0.4312, 0.2696, 0.4725, 0.2694, 0.472, 0.4819, 0.3921, 0.4839, 0.4013, 0.2755, 0.4312, 0.2696, 0.4287, 0.4835, 0.0, 0.0, 0.0, 0.0, 0.0, 0.0, 0.0, 0.0, 0.0, 0.0, 0.0, 0.0, 0.0, 0.0, 0.0, 0.0, 0.5538, 0.2696, 0.0, 0.0, 0.0, 0.0, 0.5538, 0.2696, 0.5559, 0.4825, 0.5538, 0.2696, 0.5965, 0.2762, 0.5559, 0.4825, 0.5965, 0.2762, 0.563, 0.4902, 0.5559, 0.4825, 0.563, 0.4902, 0.5965, 0.2762, 0.0, 0.0, 0.5965, 0.2762, 0.6054, 0.2912, 0.0, 0.0, 0.0, 0.0, 0.6054, 0.2912, 0.618, 0.4704, 0.6109, 0.4409, 0.618, 0.4704, 0.6054, 0.2912, 0.6889, 0.5087, 0.6889, 0.5375, 0.654, 0.531, 0.6498, 0.4981, 0.6498, 0.4981, 0.654, 0.531, 0.622, 0.5364, 0.6201, 0.5066, 0.472, 0.5109, 0.5001, 0.5109, 0.5007, 0.5389, 0.471, 0.5388, 0.4276, 0.5833, 0.4285, 0.5384, 0.471, 0.5388, 0.4695, 0.5833, 0.6201, 0.5066, 0.622, 0.5364, 0.5558, 0.5384, 0.5554, 0.5102, 0.6889, 0.5087, 0.8111, 0.5087, 0.8111, 0.5375, 0.6889, 0.5375, 0.1606, 0.5089, 0.1606, 0.5377, 0.125, 0.5402, 0.125, 0.513, 0.375, 0.237, 0.375, 0.2098, 0.4285, 0.2116, 0.4291, 0.2398, 0.4291, 0.2398, 0.4285, 0.2116, 0.471, 0.2112, 0.472, 0.2391, 0.3111, 0.5833, 0.3111, 0.5375, 0.346, 0.5311, 0.3394, 0.5833, 0.3394, 0.5833, 0.346, 0.5311, 0.3774, 0.5378, 0.375, 0.5833, 0.5563, 0.1667, 0.5558, 0.2115, 0.5007, 0.2111, 0.5017, 0.1667, 0.1889, 0.5086, 0.3111, 0.5086, 0.3111, 0.5375, 0.1889, 0.5375, 0.4695, 0.1667, 0.5017, 0.1667, 0.5007, 0.2111, 0.471, 0.2112, 0.8394, 0.5832, 0.8394, 0.5374, 0.875, 0.5352, 0.875, 0.5776, 0.1889, 0.5086, 0.1889, 0.5375, 0.1606, 0.5377, 0.1606, 0.5089, 0.625, 0.1724, 0.625, 0.2148, 0.5558, 0.2115, 0.5563, 0.1667, 0.375, 0.5833, 0.3774, 0.5378, 0.4285, 0.5384, 0.4276, 0.5833, 0.5554, 0.5102, 0.5558, 0.5384, 0.5007, 0.5389, 0.5001, 0.5109, 0.8111, 0.5833, 0.8111, 0.5375, 0.8394, 0.5374, 0.8394, 0.5832])
me_x.materials.append(mat_gray_001)
me_x.materials.append(mat_red)
me_x.materials.append(mat_wood)
me_x.materials.append(mat_gray)
me_x.use_remesh_fix_poles = True
me_x.use_remesh_preserve_attributes = False
me_x.use_mirror_vertex_groups = False
me_x.update()

# ---- objects
ob_light = bpy.data.objects.new('Light', light_light)
ob_camera = bpy.data.objects.new('Camera', cam_camera)
ob_lezvie = bpy.data.objects.new('Lezvie', me_x)

# ---- transforms, parenting, visibility, modifiers, constraints
ob_light.location = (4.076, 1.005, 5.904)
ob_light.rotation_euler = (0.6503, 0.05522, 1.866)
ob_light.lock_rotations_4d = False
ob_light.empty_display_type = 'ARROWS'
ob_light.color = (0.0, 0.0, 0.0, 0.0)
ob_light.lineart.crease_threshold = 0.0
ob_camera.location = (7.359, -6.926, 4.958)
ob_camera.rotation_euler = (1.109, 0.0, 0.8149)
ob_camera.lock_rotations_4d = False
ob_camera.empty_display_type = 'ARROWS'
ob_camera.color = (0.0, 0.0, 0.0, 0.0)
ob_camera.display_type = 'WIRE'
ob_camera.lineart.crease_threshold = 0.0
ob_lezvie.location = (0.3212, 0.1062, 0.2153)
ob_lezvie.scale = (0.452, 1.0, 0.8063)
ob_lezvie.lineart.crease_threshold = 0.0
_vg = ob_lezvie.vertex_groups.new(name='red')
_vg = ob_lezvie.vertex_groups.new(name='wood')
_vg = ob_lezvie.vertex_groups.new(name='ruka')

# ---- collection membership
col_collection.objects.link(ob_light)
col_collection.objects.link(ob_camera)
col_collection.objects.link(ob_lezvie)

# ---- scene / render settings (as saved in the file)
scene.camera = ob_camera
scene.frame_start = 1; scene.frame_end = 250; scene.frame_set(0)
scene.render.engine = 'BLENDER_EEVEE_NEXT'
scene.cycles.use_denoising = False
scene.cycles.samples = 128
scene.cycles.sampling_pattern = 'TABULATED_SOBOL'
scene.cycles.use_adaptive_sampling = False
scene.cycles.use_light_tree = False
scene.view_settings.view_transform = 'Filmic'
bpy.context.view_layer.update()

